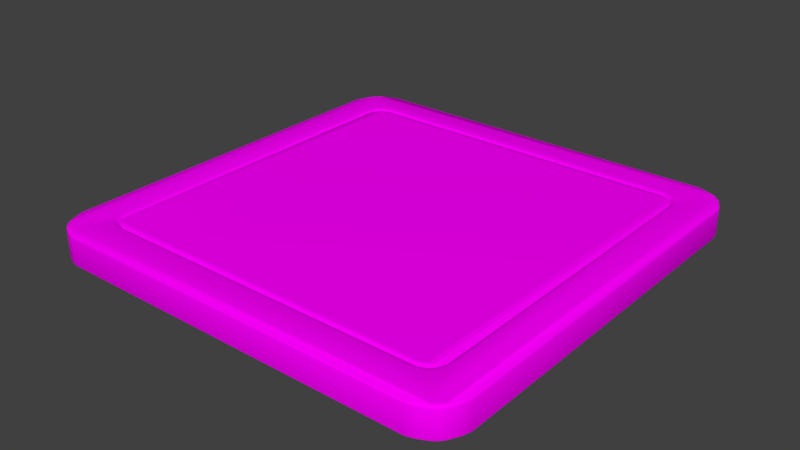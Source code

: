 # Source: chopping_board1.blend  (saved by Blender 2.83.21; exported with 4.5.12 LTS)
import bpy
from mathutils import Matrix  # noqa: F401  (used for matrix-valued properties, if any)

bpy.ops.wm.read_factory_settings(use_empty=True)
scene = bpy.context.scene
scene.name = 'Scene'

# ---- collections
col_collection_1 = bpy.data.collections.new('Collection 1'); scene.collection.children.link(col_collection_1)

# ---- images (referenced by path relative to the original .blend; pixels are not part of the script)
import os
ASSET_DIR = os.environ.get("B2B_ASSET_DIR", "")  # directory of the original .blend (textures are referenced by path, not embedded)
HERE = os.path.dirname(os.path.abspath(__file__))  # packed textures are extracted next to this script under _unpacked/

def load_image(name, relpath, width, height, colorspace="sRGB"):
    """Load a texture the original file referenced (path relative to the .blend, or extracted next to this script)."""
    p = next((c for c in (os.path.join(HERE, relpath), os.path.join(ASSET_DIR, relpath)) if relpath and os.path.exists(c)), "")
    if p:
        img = bpy.data.images.load(p, check_existing=True)
        img.name = name
    else:  # same state as the original file: an image datablock whose file is absent (Cycles renders it pink)
        img = bpy.data.images.new(name, width, height)
        img.source = "FILE"
        img.filepath = "//" + (relpath or name)
    img.colorspace_settings.name = colorspace
    return img
img_chopping_board1_jpg = load_image('chopping_board1.jpg', 'chopping_board1.jpg', 1024, 1024, 'sRGB')

# ---- materials (node trees are filled in below, after node groups)
mat_bamboo = bpy.data.materials.new('bamboo')
mat_bamboo.alpha_threshold = 0.0
mat_bamboo.roughness = 0.5

# ---- material node trees
mat_bamboo.use_nodes = True; mat_bamboo.node_tree.nodes.clear()
_N = mat_bamboo.node_tree.nodes; _L = mat_bamboo.node_tree.links
n0 = _N.new('ShaderNodeOutputMaterial'); n0.name = 'Material Output'; n0.location = (300, 300)
n1 = _N.new('ShaderNodeBsdfDiffuse'); n1.name = 'Diffuse BSDF'; n1.location = (10, 300)
n2 = _N.new('ShaderNodeTexImage'); n2.name = 'Image Texture'; n2.location = (-180, 300)
n2.width = 140
n2.image = img_chopping_board1_jpg
_L.new(n1.outputs[0], n0.inputs[0])
_L.new(n2.outputs[0], n1.inputs[0])
n0.is_active_output = True

# ---- world
world_world = bpy.data.worlds.new('World'); scene.world = world_world
world_world.color = (0.05088, 0.05088, 0.05088)
world_world.use_sun_shadow = False
world_world.sun_shadow_jitter_overblur = 0.0
world_world.cycles.sampling_method = 'MANUAL'

# ---- meshes
me_10330_wooden_cutting_board_v1 = bpy.data.meshes.new('10330_Wooden_Cutting_Board_v1')
me_10330_wooden_cutting_board_v1.from_pydata([(0.1385, -0.1438, 0.02051), (0.1379, -0.143, 0.0209), (0.1438, -0.1385, 0.02051), (0.143, -0.1379, 0.0209), (0.1486, -0.1265, 0.02051), (0.1486, 0.1265, 0.02051), (0.1438, 0.1385, 0.02051), (0.143, 0.1379, 0.0209), (0.1385, 0.1438, 0.02051), (0.1379, 0.143, 0.0209), (0.1265, 0.1486, 0.02051), (-0.1265, 0.1486, 0.02051), (-0.1385, 0.1438, 0.02051), (-0.1379, 0.143, 0.0209), (-0.1438, 0.1385, 0.02051), (-0.143, 0.1379, 0.0209), (-0.1486, 0.1265, 0.02051), (-0.1486, -0.1265, 0.02051), (-0.1438, -0.1385, 0.02051), (-0.143, -0.1379, 0.0209), (-0.1385, -0.1438, 0.02051), (-0.1379, -0.143, 0.0209), (-0.1265, -0.1486, 0.02051), (0.1265, -0.1486, 0.02051), (0.1434, -0.1382, 0.0001175), (0.1382, 0.1434, 0.0001175), (-0.1434, 0.1382, 0.0001175), (-0.1434, -0.1382, 0.0001175), (0.1389, -0.1443, 0.01985), (0.1419, -0.1419, 0.01985), (0.139, -0.1445, 0.01884), (0.1421, -0.1421, 0.01884), (0.1323, -0.1476, 0.01985), (0.1324, -0.1479, 0.01884), (0.1476, -0.1323, 0.01985), (0.1479, -0.1324, 0.01884), (0.1443, -0.1389, 0.01985), (0.1445, -0.139, 0.01884), (0.1492, -0.1266, 0.01985), (0.1495, -0.1267, 0.01884), (0.1492, 0.1266, 0.01985), (0.1495, 0.1267, 0.01884), (0.1443, 0.1389, 0.01985), (0.1419, 0.1419, 0.01985), (0.1445, 0.139, 0.01884), (0.1421, 0.1421, 0.01884), (0.1476, 0.1323, 0.01985), (0.1479, 0.1324, 0.01884), (0.1323, 0.1476, 0.01985), (0.1324, 0.1479, 0.01884), (0.1389, 0.1443, 0.01985), (0.139, 0.1445, 0.01884), (0.1266, 0.1492, 0.01985), (0.1267, 0.1495, 0.01884), (-0.1266, 0.1492, 0.01985), (-0.1267, 0.1495, 0.01884), (-0.1389, 0.1443, 0.01985), (-0.1419, 0.1419, 0.01985), (-0.139, 0.1445, 0.01884), (-0.1421, 0.1421, 0.01884), (-0.1323, 0.1476, 0.01985), (-0.1324, 0.1479, 0.01884), (-0.1476, 0.1323, 0.01985), (-0.1479, 0.1324, 0.01884), (-0.1443, 0.1389, 0.01985), (-0.1445, 0.139, 0.01884), (-0.1492, 0.1266, 0.01985), (-0.1495, 0.1267, 0.01884), (-0.1492, -0.1266, 0.01985), (-0.1495, -0.1267, 0.01884), (-0.1443, -0.1389, 0.01985), (-0.1419, -0.1419, 0.01985), (-0.1445, -0.139, 0.01884), (-0.1421, -0.1421, 0.01884), (-0.1476, -0.1323, 0.01985), (-0.1479, -0.1324, 0.01884), (-0.1323, -0.1476, 0.01985), (-0.1324, -0.1479, 0.01884), (-0.1389, -0.1443, 0.01985), (-0.139, -0.1445, 0.01884), (-0.1266, -0.1492, 0.01985), (-0.1267, -0.1495, 0.01884), (0.1266, -0.1492, 0.01985), (0.1267, -0.1495, 0.01884), (0.1129, -0.1262, 0.02114), (0.1137, -0.1252, 0.02088), (0.1126, -0.1258, 0.02105), (0.1207, -0.1235, 0.02114), (0.12, -0.1227, 0.02088), (0.1203, -0.1231, 0.02105), (0.1231, -0.1203, 0.02105), (0.1227, -0.12, 0.02088), (0.1235, -0.1207, 0.02114), (0.1258, -0.1126, 0.02105), (0.1252, -0.1137, 0.02088), (0.1261, -0.1142, 0.02114), (0.1262, 0.1129, 0.02114), (0.1252, 0.1137, 0.02088), (0.1258, 0.1126, 0.02105), (0.1239, 0.1211, 0.02117), (0.1235, 0.1207, 0.02114), (0.1227, 0.12, 0.02088), (0.1231, 0.1203, 0.02105), (0.1203, 0.1231, 0.02105), (0.12, 0.1227, 0.02088), (0.1207, 0.1235, 0.02114), (0.1211, 0.1239, 0.02117), (0.1129, 0.1262, 0.02114), (0.1126, 0.1258, 0.02105), (0.1137, 0.1252, 0.02088), (0.1145, 0.1266, 0.02117), (-0.1129, 0.1262, 0.02114), (-0.1137, 0.1252, 0.02088), (-0.1126, 0.1258, 0.02105), (-0.1207, 0.1235, 0.02114), (-0.12, 0.1227, 0.02088), (-0.1203, 0.1231, 0.02105), (-0.1231, 0.1203, 0.02105), (-0.1227, 0.12, 0.02088), (-0.1235, 0.1207, 0.02114), (-0.1262, 0.1129, 0.02114), (-0.1258, 0.1126, 0.02105), (-0.1252, 0.1137, 0.02088), (-0.1262, -0.1129, 0.02114), (-0.1252, -0.1137, 0.02088), (-0.1258, -0.1126, 0.02105), (-0.1235, -0.1207, 0.02114), (-0.1227, -0.12, 0.02088), (-0.1231, -0.1203, 0.02105), (-0.1203, -0.1231, 0.02105), (-0.12, -0.1227, 0.02088), (-0.1207, -0.1235, 0.02114), (-0.1129, -0.1262, 0.02114), (-0.1126, -0.1258, 0.02105), (-0.1137, -0.1252, 0.02088), (0.1111, -0.1213, 0.02105), (0.1114, -0.1217, 0.02088), (0.1168, -0.1192, 0.02105), (0.1172, -0.1196, 0.02088), (0.1165, -0.1188, 0.02114), (0.1196, -0.1172, 0.02088), (0.1192, -0.1168, 0.02105), (0.1217, -0.1114, 0.02088), (0.1213, 0.1111, 0.02105), (0.1217, 0.1114, 0.02088), (0.1181, 0.1181, 0.02105), (0.1196, 0.1172, 0.02088), (0.1178, 0.1178, 0.02114), (0.1127, 0.1215, 0.02088), (0.1172, 0.1196, 0.02088), (0.1168, 0.1192, 0.02105), (-0.1111, 0.1213, 0.02105), (-0.1114, 0.1217, 0.02088), (-0.1168, 0.1192, 0.02105), (-0.1172, 0.1196, 0.02088), (-0.1165, 0.1188, 0.02114), (-0.1215, 0.1127, 0.02088), (-0.1196, 0.1172, 0.02088), (-0.1192, 0.1168, 0.02105), (-0.1213, -0.1111, 0.02105), (-0.1217, -0.1114, 0.02088), (-0.1192, -0.1168, 0.02105), (-0.1196, -0.1172, 0.02088), (-0.1188, -0.1165, 0.02114), (-0.1127, -0.1215, 0.02088), (-0.1172, -0.1196, 0.02088), (-0.1168, -0.1192, 0.02105), (0.1139, -0.1232, 0.01991), (0.1128, -0.1239, 0.02002), (0.1186, -0.1211, 0.01991), (0.1189, -0.1215, 0.02002), (0.1215, -0.1189, 0.02002), (0.1211, -0.1186, 0.01991), (0.1239, -0.1128, 0.02002), (0.1235, -0.1125, 0.01991), (0.1235, 0.1125, 0.01991), (0.1239, 0.1128, 0.02002), (0.1211, 0.1186, 0.01991), (0.1215, 0.1189, 0.02002), (0.1139, 0.1232, 0.01991), (0.1189, 0.1215, 0.02002), (0.1186, 0.1211, 0.01991), (0.1128, 0.1239, 0.02002), (-0.1125, 0.1235, 0.01991), (-0.1128, 0.1239, 0.02002), (-0.1186, 0.1211, 0.01991), (-0.1189, 0.1215, 0.02002), (-0.1215, 0.1189, 0.02002), (-0.1211, 0.1186, 0.01991), (-0.1239, 0.1128, 0.02002), (-0.1235, 0.1125, 0.01991), (-0.1235, -0.1125, 0.01991), (-0.1239, -0.1128, 0.02002), (-0.1211, -0.1186, 0.01991), (-0.1215, -0.1189, 0.02002), (-0.1189, -0.1215, 0.02002), (-0.1186, -0.1211, 0.01991), (-0.1128, -0.1239, 0.02002), (-0.1125, -0.1235, 0.01991), (0.1122, -0.123, 0.02002), (0.1182, -0.1207, 0.02002), (0.1207, -0.1182, 0.02002), (0.123, -0.1122, 0.02002), (0.123, 0.1122, 0.02002), (0.1207, 0.1182, 0.02002), (0.1182, 0.1207, 0.02002), (0.1133, 0.1223, 0.02028), (0.1119, 0.1226, 0.02028), (0.1122, 0.123, 0.02002), (-0.1122, 0.123, 0.02002), (-0.1182, 0.1207, 0.02002), (-0.1207, 0.1182, 0.02002), (-0.1223, 0.1133, 0.02028), (-0.1226, 0.1119, 0.02028), (-0.123, 0.1122, 0.02002), (-0.123, -0.1122, 0.02002), (-0.1207, -0.1182, 0.02002), (-0.1182, -0.1207, 0.02002), (-0.1133, -0.1223, 0.02028), (-0.1119, -0.1226, 0.02028), (-0.1122, -0.123, 0.02002), (0.1324, -0.1479, 0.001054), (0.1421, -0.1421, 0.001054), (0.139, -0.1445, 0.001054), (0.1445, -0.139, 0.001054), (0.1479, -0.1324, 0.001054), (0.1495, -0.1267, 0.001054), (0.1495, 0.1267, 0.001054), (0.1479, 0.1324, 0.001054), (0.1421, 0.1421, 0.001054), (0.1445, 0.139, 0.001054), (0.139, 0.1445, 0.001054), (0.1324, 0.1479, 0.001054), (0.1267, 0.1495, 0.001054), (-0.1267, 0.1495, 0.001054), (-0.1324, 0.1479, 0.001054), (-0.1421, 0.1421, 0.001054), (-0.139, 0.1445, 0.001054), (-0.1445, 0.139, 0.001054), (-0.1479, 0.1324, 0.001054), (-0.1495, 0.1267, 0.001054), (-0.1495, -0.1267, 0.001054), (-0.1479, -0.1324, 0.001054), (-0.1421, -0.1421, 0.001054), (-0.1445, -0.139, 0.001054), (-0.139, -0.1445, 0.001054), (-0.1324, -0.1479, 0.001054), (-0.1267, -0.1495, 0.001054), (0.1267, -0.1495, 0.001054), (0.1386, -0.1439, 0.0002342), (0.1418, -0.1418, 0.0004175), (0.1388, -0.1442, 0.0004175), (0.142, -0.142, 0.0006842), (0.139, -0.1444, 0.0006842), (0.1323, -0.1478, 0.0006842), (0.1478, -0.1323, 0.0006842), (0.1444, -0.139, 0.0006842), (0.1442, -0.1388, 0.0004175), (0.1439, -0.1386, 0.0002342), (0.1494, -0.1267, 0.0006842), (0.1491, -0.1266, 0.0004175), (0.1488, -0.1266, 0.0002342), (0.1488, 0.1266, 0.0002342), (0.1491, 0.1266, 0.0004175), (0.1494, 0.1267, 0.0006842), (0.1439, 0.1386, 0.0002342), (0.1418, 0.1418, 0.0004175), (0.1442, 0.1388, 0.0004175), (0.142, 0.142, 0.0006842), (0.1444, 0.139, 0.0006842), (0.1478, 0.1323, 0.0006842), (0.1323, 0.1478, 0.0006842), (0.139, 0.1444, 0.0006842), (0.1388, 0.1442, 0.0004175), (0.1386, 0.1439, 0.0002342), (0.1267, 0.1494, 0.0006842), (0.1266, 0.1491, 0.0004175), (0.1266, 0.1488, 0.0002342), (-0.1266, 0.1488, 0.0002342), (-0.1266, 0.1491, 0.0004175), (-0.1267, 0.1494, 0.0006842), (-0.1386, 0.1439, 0.0002342), (-0.1418, 0.1418, 0.0004175), (-0.1388, 0.1442, 0.0004175), (-0.142, 0.142, 0.0006842), (-0.139, 0.1444, 0.0006842), (-0.1323, 0.1478, 0.0006842), (-0.1478, 0.1323, 0.0006842), (-0.1444, 0.139, 0.0006842), (-0.1442, 0.1388, 0.0004175), (-0.1439, 0.1386, 0.0002342), (-0.1494, 0.1267, 0.0006842), (-0.1491, 0.1266, 0.0004175), (-0.1488, 0.1266, 0.0002342), (-0.1488, -0.1266, 0.0002342), (-0.1491, -0.1266, 0.0004175), (-0.1494, -0.1267, 0.0006842), (-0.1439, -0.1386, 0.0002342), (-0.1418, -0.1418, 0.0004175), (-0.1442, -0.1388, 0.0004175), (-0.142, -0.142, 0.0006842), (-0.1444, -0.139, 0.0006842), (-0.1478, -0.1323, 0.0006842), (-0.1323, -0.1478, 0.0006842), (-0.139, -0.1444, 0.0006842), (-0.1388, -0.1442, 0.0004175), (-0.1386, -0.1439, 0.0002342), (-0.1267, -0.1494, 0.0006842), (-0.1266, -0.1491, 0.0004175), (-0.1266, -0.1488, 0.0002342), (0.1266, -0.1488, 0.0002342), (0.1266, -0.1491, 0.0004175), (0.1267, -0.1494, 0.0006842)], [], [(18, 20, 21, 19), (23, 0, 1, 21, 20, 22), (11, 12, 13, 9, 8, 10), (4, 5, 6, 7, 3, 2), (18, 17, 68, 74, 70), (8, 9, 7, 6), (69, 241, 242, 75), (12, 14, 15, 13), (256, 257, 260, 259, 255), (138, 136, 199, 200), (8, 6, 42, 43, 50), (29, 28, 30, 31), (56, 60, 61, 58), (247, 248, 83, 81), (80, 76, 77, 81), (150, 149, 148, 152, 151), (4, 2, 36, 34, 38), (66, 62, 63, 67), (74, 75, 72, 70), (36, 29, 31, 37), (88, 170, 168, 85), (22, 20, 78, 76, 80), (17, 16, 66, 68), (305, 306, 309, 308), (52, 53, 55, 54), (20, 18, 70, 71, 78), (43, 42, 44, 45), (62, 64, 65, 63), (39, 226, 227, 41), (8, 50, 48, 52, 10), (156, 157, 211, 214, 213, 212), (60, 54, 55, 61), (78, 79, 77, 76), (50, 43, 45, 51), (80, 81, 83, 82), (6, 5, 40, 46, 42), (4, 38, 40, 5), (74, 68, 69, 75), (131, 132, 84, 87, 92, 90, 89, 86, 133, 129, 128, 126), (2, 0, 28, 29, 36), (57, 56, 58, 59), (50, 51, 49, 48), (130, 195, 194, 127), (46, 40, 41, 47), (28, 32, 33, 30), (64, 57, 59, 65), (116, 117, 118, 115), (22, 80, 82, 23), (40, 38, 39, 41), (14, 64, 62, 66, 16), (38, 34, 35, 39), (71, 70, 72, 73), (46, 47, 44, 42), (11, 54, 60, 56, 12), (52, 48, 49, 53), (238, 239, 63, 65), (78, 71, 73, 79), (226, 259, 264, 227), (11, 10, 52, 54), (141, 140, 142, 144, 143), (137, 139, 163, 161, 166, 135), (238, 288, 287, 239), (103, 104, 101, 102), (172, 171, 173, 176, 178, 177, 175, 174), (92, 95, 96, 100, 102, 98, 93, 90), (23, 82, 32, 28, 0), (133, 86, 89, 88, 85, 134, 130, 129), (126, 128, 125, 121, 117, 116, 114, 119, 120, 123), (129, 130, 127, 128), (169, 200, 199, 220, 217, 196, 198, 167), (125, 128, 127, 124, 122, 118, 117, 121), (89, 90, 91, 88), (113, 116, 115, 112, 109, 104, 103, 108), (114, 116, 113, 108, 103, 102, 100, 105, 107, 111), (166, 165, 164, 136, 135), (19, 21, 1, 92, 87, 84, 132, 131, 126, 123, 120, 119, 114, 111, 107, 105, 100, 99, 106, 110, 15), (90, 93, 98, 102, 101, 97, 94, 91), (217, 165, 162, 216), (104, 109, 182, 180), (293, 294, 295, 292), (146, 149, 150, 145, 143, 144), (158, 159, 161, 163, 155, 153), (152, 154, 157, 158, 153, 151), (184, 186, 185, 183, 179, 181, 180, 182), (160, 162, 165, 166, 161, 159), (45, 44, 230, 229), (185, 210, 209, 208, 205, 181, 179, 183), (158, 157, 156, 160, 159), (197, 134, 85, 168), (288, 289, 292, 291, 287), (164, 165, 217, 220, 219, 218), (178, 180, 181, 177), (101, 104, 180, 178), (124, 127, 194, 192), (97, 101, 178, 176), (290, 289, 282, 283, 281), (199, 136, 164, 218, 219, 220), (187, 188, 185, 186), (291, 292, 295, 296), (205, 149, 146, 204), (244, 72, 75, 242), (141, 143, 145, 147, 139, 137), (24, 27, 26, 25), (152, 148, 206, 207, 208, 209), (195, 196, 193, 194), (134, 197, 195, 130), (188, 187, 189, 192, 194, 193, 191, 190), (112, 115, 186, 184), (122, 124, 192, 189), (170, 169, 167, 198, 196, 195, 197, 168), (94, 173, 171, 91), (115, 118, 187, 186), (118, 122, 189, 187), (155, 163, 139, 147), (196, 217, 216, 193), (27, 24, 258, 249, 310, 309, 306, 297), (302, 242, 241, 296), (142, 202, 203, 144), (169, 172, 201, 200), (211, 157, 154, 210), (55, 53, 233, 234), (94, 97, 176, 173), (193, 216, 215, 214, 211, 188, 190, 191), (247, 81, 77, 246), (138, 140, 141, 137, 135, 136), (142, 140, 201, 202), (152, 209, 210, 154), (177, 204, 203, 202, 201, 172, 174, 175), (188, 211, 210, 185), (200, 201, 140, 138), (148, 149, 205, 208, 207, 206), (160, 215, 216, 162), (146, 144, 203, 204), (112, 184, 182, 109), (33, 83, 248, 221), (229, 231, 51, 45), (73, 243, 245, 79), (37, 224, 225, 35), (55, 234, 235, 61), (240, 67, 63, 239), (230, 44, 47, 228), (170, 171, 172, 169), (59, 236, 238, 65), (236, 59, 58, 237), (58, 61, 235, 237), (226, 39, 35, 225), (233, 53, 49, 232), (223, 30, 33, 221), (243, 73, 72, 244), (51, 231, 232, 49), (41, 227, 228, 47), (241, 69, 67, 240), (177, 181, 205, 204), (151, 153, 155, 147, 145, 150), (79, 245, 246, 77), (222, 224, 37, 31), (222, 31, 30, 223), (9, 13, 15, 110, 106, 99, 100, 96, 95, 92, 1, 3, 7), (14, 16, 17, 18, 19, 15), (26, 290, 281, 278, 277, 274, 25), (297, 306, 305, 298, 299), (252, 222, 223, 253), (34, 36, 37, 35), (250, 252, 253, 251), (215, 160, 156, 212, 213, 214), (286, 235, 234, 280), (304, 305, 308, 307, 303), (287, 291, 240, 239), (221, 254, 253, 223), (279, 283, 285, 286, 280), (222, 252, 256, 224), (252, 250, 257, 256), (27, 297, 294, 293, 290, 26), (289, 290, 293, 292), (310, 311, 308, 309), (255, 259, 226, 225), (240, 291, 296, 241), (311, 251, 253, 254, 312), (312, 307, 308, 311), (25, 274, 265, 262, 261, 258, 24), (268, 229, 230, 269), (242, 302, 301, 244), (266, 268, 269, 267), (273, 274, 277, 276), (303, 307, 247, 246), (235, 286, 285, 237), (229, 268, 272, 231), (268, 266, 273, 272), (247, 307, 312, 248), (278, 281, 283, 279), (0, 2, 3, 1), (275, 233, 232, 271), (272, 273, 276, 275, 271), (88, 91, 171, 170), (258, 257, 250, 251, 249), (284, 236, 237, 285), (245, 304, 303, 246), (282, 284, 285, 283), (257, 258, 261, 260), (248, 312, 254, 221), (228, 270, 269, 230), (263, 267, 269, 270, 264), (236, 284, 288, 238), (284, 282, 289, 288), (234, 233, 275, 280), (259, 260, 263, 264), (262, 263, 260, 261), (294, 297, 299, 295), (310, 249, 251, 311), (270, 228, 227, 264), (295, 299, 301, 302, 296), (274, 273, 266, 267, 265), (300, 243, 244, 301), (231, 272, 271, 232), (298, 300, 301, 299), (265, 267, 263, 262), (32, 82, 83, 33), (224, 256, 255, 225), (14, 12, 56, 57, 64), (243, 300, 304, 245), (300, 298, 305, 304), (278, 279, 276, 277), (66, 67, 69, 68), (280, 275, 276, 279)])
me_10330_wooden_cutting_board_v1.polygons.foreach_set('use_smooth', [True] * 224)
_uv = me_10330_wooden_cutting_board_v1.uv_layers.new(name='UVMap')
_uv.uv.foreach_set('vector', [0.4981, 0.5065, 0.5067, 0.4978, 0.5087, 0.5002, 0.5005, 0.5084, 0.9239, 0.4901, 0.9452, 0.4978, 0.9432, 0.5002, 0.5087, 0.5002, 0.5067, 0.4978, 0.528, 0.4901, 0.528, 0.9613, 0.5067, 0.9536, 0.5087, 0.9512, 0.9433, 0.9512, 0.9452, 0.9536, 0.9239, 0.9613, 0.9616, 0.5278, 0.9616, 0.9236, 0.9538, 0.9449, 0.9514, 0.943, 0.9514, 0.5084, 0.9538, 0.5065, 0.49, 0.5054, 0.4901, 0.528, 0.4885, 0.5275, 0.4884, 0.5181, 0.4884, 0.5054, 0.9452, 0.9536, 0.9433, 0.9512, 0.9514, 0.943, 0.9538, 0.9449, 0.4866, 0.5272, 0.4582, 0.5281, 0.4581, 0.5187, 0.4866, 0.5177, 0.5067, 0.9536, 0.4981, 0.9449, 0.5005, 0.943, 0.5087, 0.9512, 0.0264, 0.4746, 0.027, 0.4738, 0.0465, 0.4816, 0.0467, 0.4823, 0.0377, 0.4798, 0.9089, 0.539, 0.9, 0.5357, 0.9016, 0.5332, 0.9109, 0.5368, 0.9463, 0.9616, 0.9619, 0.9461, 0.9635, 0.946, 0.9529, 0.9633, 0.9463, 0.9633, 0.9529, 0.4881, 0.9463, 0.4881, 0.9463, 0.4864, 0.9529, 0.4864, 0.5056, 0.9633, 0.5183, 0.9632, 0.518, 0.9651, 0.5056, 0.9651, 0.5284, 0.4579, 0.9235, 0.4579, 0.9245, 0.4864, 0.5274, 0.4864, 0.5278, 0.4883, 0.5183, 0.4882, 0.518, 0.4863, 0.5274, 0.4864, 0.9084, 0.9118, 0.9089, 0.9124, 0.902, 0.9153, 0.5519, 0.9157, 0.5523, 0.915, 0.9618, 0.528, 0.9619, 0.5053, 0.9635, 0.5054, 0.9635, 0.5181, 0.9634, 0.5275, 0.4885, 0.9239, 0.4884, 0.9334, 0.4866, 0.9337, 0.4866, 0.9242, 0.4884, 0.5181, 0.4866, 0.5177, 0.4866, 0.5054, 0.4884, 0.5054, 0.9635, 0.5054, 0.9636, 0.4988, 0.9652, 0.4988, 0.9653, 0.5054, 0.9143, 0.533, 0.9123, 0.5353, 0.9026, 0.5314, 0.9042, 0.5288, 0.5282, 0.4899, 0.5056, 0.4898, 0.5056, 0.4881, 0.5183, 0.4882, 0.5278, 0.4883, 0.4901, 0.528, 0.4901, 0.9235, 0.4885, 0.9239, 0.4885, 0.5275, 0.0185, 0.0297, 0.0192, 0.0303, 0.0116, 0.0492, 0.0108, 0.0491, 0.9241, 0.9632, 0.9245, 0.965, 0.5274, 0.9651, 0.5278, 0.9632, 0.5056, 0.4898, 0.49, 0.5054, 0.4884, 0.5054, 0.499, 0.4881, 0.5056, 0.4881, 0.9636, 0.9526, 0.9635, 0.946, 0.9653, 0.946, 0.9652, 0.9526, 0.4884, 0.9334, 0.4884, 0.9461, 0.4866, 0.9461, 0.4866, 0.9337, 0.9653, 0.5272, 0.9937, 0.5281, 0.9937, 0.9233, 0.9653, 0.9242, 0.9463, 0.9616, 0.9463, 0.9633, 0.9336, 0.9632, 0.9241, 0.9632, 0.9237, 0.9615, 0.5363, 0.9018, 0.5392, 0.9087, 0.537, 0.9107, 0.5334, 0.9013, 0.5343, 0.9008, 0.5347, 0.9028, 0.5183, 0.9632, 0.5278, 0.9632, 0.5274, 0.9651, 0.518, 0.9651, 0.5056, 0.4881, 0.5056, 0.4864, 0.518, 0.4863, 0.5183, 0.4882, 0.9463, 0.9633, 0.9529, 0.9633, 0.9529, 0.965, 0.9463, 0.9651, 0.5278, 0.4883, 0.5274, 0.4864, 0.9245, 0.4864, 0.9241, 0.4883, 0.9619, 0.9461, 0.9618, 0.9234, 0.9634, 0.9239, 0.9635, 0.9334, 0.9635, 0.946, 0.9618, 0.528, 0.9634, 0.5275, 0.9634, 0.9239, 0.9618, 0.9234, 0.4884, 0.5181, 0.4885, 0.5275, 0.4866, 0.5272, 0.4866, 0.5177, 0.5364, 0.5317, 0.5489, 0.5271, 0.903, 0.5271, 0.9155, 0.5317, 0.9199, 0.5362, 0.9193, 0.5368, 0.9149, 0.5324, 0.9026, 0.5278, 0.5493, 0.5278, 0.537, 0.5324, 0.5326, 0.5368, 0.532, 0.5362, 0.9619, 0.5053, 0.9463, 0.4898, 0.9463, 0.4881, 0.9636, 0.4988, 0.9635, 0.5054, 0.499, 0.9633, 0.5056, 0.9633, 0.5056, 0.9651, 0.499, 0.965, 0.9463, 0.9633, 0.9463, 0.9651, 0.9339, 0.9651, 0.9336, 0.9632, 0.5376, 0.533, 0.5396, 0.5353, 0.5355, 0.5394, 0.5333, 0.5374, 0.9635, 0.9334, 0.9634, 0.9239, 0.9653, 0.9242, 0.9654, 0.9337, 0.9463, 0.4881, 0.9336, 0.4882, 0.9339, 0.4863, 0.9463, 0.4864, 0.4884, 0.9461, 0.4883, 0.9526, 0.4867, 0.9526, 0.4866, 0.9461, 0.537, 0.919, 0.5326, 0.9146, 0.5333, 0.914, 0.5376, 0.9184, 0.5282, 0.4899, 0.5278, 0.4883, 0.9241, 0.4883, 0.9237, 0.4899, 0.9634, 0.9239, 0.9634, 0.5275, 0.9653, 0.5272, 0.9653, 0.9242, 0.49, 0.9461, 0.4884, 0.9461, 0.4884, 0.9334, 0.4885, 0.9239, 0.4901, 0.9235, 0.9634, 0.5275, 0.9635, 0.5181, 0.9653, 0.5177, 0.9653, 0.5272, 0.4883, 0.4988, 0.4884, 0.5054, 0.4866, 0.5054, 0.4867, 0.4988, 0.9635, 0.9334, 0.9654, 0.9337, 0.9653, 0.946, 0.9635, 0.946, 0.5282, 0.9615, 0.5278, 0.9632, 0.5183, 0.9632, 0.5056, 0.9633, 0.5056, 0.9616, 0.9241, 0.9632, 0.9336, 0.9632, 0.9339, 0.9651, 0.9245, 0.965, 0.4581, 0.9459, 0.4581, 0.9327, 0.4866, 0.9337, 0.4866, 0.9461, 0.5056, 0.4881, 0.499, 0.4881, 0.499, 0.4865, 0.5056, 0.4864, 0.047, 0.483, 0.0467, 0.4823, 0.443, 0.4823, 0.4427, 0.483, 0.5282, 0.9615, 0.9237, 0.9615, 0.9241, 0.9632, 0.5278, 0.9632, 0.912, 0.5433, 0.9127, 0.5427, 0.9159, 0.5516, 0.9159, 0.8998, 0.9152, 0.8993, 0.9084, 0.5397, 0.9078, 0.5403, 0.5406, 0.5438, 0.5399, 0.5433, 0.5435, 0.5396, 0.8996, 0.5364, 0.464, 0.0198, 0.4633, 0.0205, 0.452, 0.0153, 0.4517, 0.0146, 0.9149, 0.919, 0.9143, 0.9184, 0.9186, 0.914, 0.9193, 0.9146, 0.9156, 0.5401, 0.9164, 0.5394, 0.9203, 0.549, 0.9203, 0.9024, 0.9164, 0.912, 0.9156, 0.9113, 0.9194, 0.9018, 0.9194, 0.5496, 0.9199, 0.5362, 0.9242, 0.5465, 0.9246, 0.9028, 0.9199, 0.9152, 0.9193, 0.9146, 0.9239, 0.9023, 0.9239, 0.5491, 0.9193, 0.5368, 0.9237, 0.4899, 0.9241, 0.4883, 0.9336, 0.4882, 0.9463, 0.4881, 0.9463, 0.4898, 0.5493, 0.5278, 0.9026, 0.5278, 0.9149, 0.5324, 0.9143, 0.533, 0.9042, 0.5288, 0.5477, 0.5288, 0.5376, 0.533, 0.537, 0.5324, 0.532, 0.5362, 0.5326, 0.5368, 0.528, 0.5491, 0.528, 0.9023, 0.5326, 0.9146, 0.537, 0.919, 0.5364, 0.9197, 0.532, 0.9153, 0.5273, 0.9028, 0.5273, 0.5486, 0.537, 0.5324, 0.5376, 0.533, 0.5333, 0.5374, 0.5326, 0.5368, 0.9116, 0.536, 0.9109, 0.5368, 0.9016, 0.5332, 0.5503, 0.5332, 0.541, 0.5368, 0.5403, 0.536, 0.5498, 0.5323, 0.9042, 0.5328, 0.528, 0.5491, 0.5326, 0.5368, 0.5333, 0.5374, 0.529, 0.5475, 0.529, 0.904, 0.5333, 0.914, 0.5326, 0.9146, 0.528, 0.9023, 0.9149, 0.5324, 0.9193, 0.5368, 0.9186, 0.5374, 0.9143, 0.533, 0.5493, 0.9237, 0.537, 0.919, 0.5376, 0.9184, 0.5477, 0.9226, 0.9042, 0.9226, 0.9143, 0.9184, 0.9149, 0.919, 0.9026, 0.9236, 0.5364, 0.9197, 0.537, 0.919, 0.5493, 0.9237, 0.9026, 0.9236, 0.9149, 0.919, 0.9193, 0.9146, 0.9199, 0.9152, 0.9155, 0.9197, 0.903, 0.9243, 0.5489, 0.9243, 0.5435, 0.5396, 0.543, 0.539, 0.5499, 0.5361, 0.9, 0.5357, 0.8996, 0.5364, 0.5005, 0.5084, 0.5087, 0.5002, 0.9432, 0.5002, 0.9199, 0.5362, 0.9155, 0.5317, 0.903, 0.5271, 0.5489, 0.5271, 0.5364, 0.5317, 0.532, 0.5362, 0.5273, 0.5486, 0.5273, 0.9028, 0.532, 0.9153, 0.5364, 0.9197, 0.5489, 0.9243, 0.903, 0.9243, 0.9155, 0.9197, 0.9199, 0.9152, 0.9207, 0.9159, 0.9162, 0.9204, 0.9056, 0.9247, 0.5005, 0.943, 0.9193, 0.5368, 0.9239, 0.5491, 0.9239, 0.9023, 0.9193, 0.9146, 0.9186, 0.914, 0.9229, 0.9039, 0.9229, 0.5475, 0.9186, 0.5374, 0.541, 0.5368, 0.543, 0.539, 0.5392, 0.5427, 0.537, 0.5408, 0.9143, 0.9184, 0.9042, 0.9226, 0.9026, 0.9201, 0.9123, 0.9161, 0.4432, 0.0143, 0.0465, 0.0143, 0.0465, 0.0135, 0.4432, 0.0135, 0.9127, 0.9087, 0.9089, 0.9124, 0.9084, 0.9118, 0.9104, 0.9101, 0.9152, 0.8993, 0.9159, 0.8998, 0.5399, 0.9081, 0.5367, 0.5521, 0.5399, 0.5433, 0.5406, 0.5438, 0.5441, 0.9111, 0.5435, 0.9118, 0.5519, 0.9157, 0.543, 0.9124, 0.5392, 0.9087, 0.5399, 0.9081, 0.5435, 0.9118, 0.5523, 0.915, 0.5493, 0.9201, 0.5396, 0.9162, 0.5403, 0.9154, 0.5498, 0.9192, 0.9042, 0.9187, 0.9116, 0.9154, 0.9123, 0.9161, 0.9026, 0.9201, 0.536, 0.5516, 0.5392, 0.5427, 0.543, 0.539, 0.5435, 0.5396, 0.5399, 0.5433, 0.5367, 0.5521, 0.9652, 0.9526, 0.9653, 0.946, 0.9938, 0.9459, 0.9939, 0.9525, 0.5403, 0.9154, 0.541, 0.9146, 0.5503, 0.9182, 0.9015, 0.9182, 0.9109, 0.9146, 0.9116, 0.9154, 0.9042, 0.9187, 0.5498, 0.9192, 0.5399, 0.9081, 0.5392, 0.9087, 0.5363, 0.9018, 0.536, 0.5516, 0.5367, 0.5521, 0.5493, 0.5313, 0.5477, 0.5288, 0.9042, 0.5288, 0.9026, 0.5314, 0.4633, 0.0205, 0.4626, 0.0212, 0.4432, 0.0135, 0.443, 0.0128, 0.452, 0.0153, 0.5499, 0.5361, 0.543, 0.539, 0.541, 0.5368, 0.5503, 0.5332, 0.5509, 0.5341, 0.5488, 0.5345, 0.9164, 0.912, 0.9123, 0.9161, 0.9116, 0.9154, 0.9156, 0.9113, 0.9186, 0.914, 0.9143, 0.9184, 0.9123, 0.9161, 0.9164, 0.912, 0.529, 0.5475, 0.5333, 0.5374, 0.5355, 0.5394, 0.5316, 0.549, 0.9229, 0.9039, 0.9186, 0.914, 0.9164, 0.912, 0.9203, 0.9024, 0.4621, 0.0219, 0.4626, 0.0212, 0.4674, 0.025, 0.4711, 0.0297, 0.4705, 0.0303, 0.9016, 0.5332, 0.9, 0.5357, 0.5499, 0.5361, 0.5488, 0.5345, 0.5509, 0.5341, 0.5503, 0.5332, 0.5355, 0.912, 0.5363, 0.9114, 0.5403, 0.9154, 0.5396, 0.9162, 0.443, 0.0128, 0.4432, 0.0135, 0.0465, 0.0135, 0.0467, 0.0128, 0.9109, 0.9146, 0.9089, 0.9124, 0.9127, 0.9087, 0.9148, 0.9106, 0.4581, 0.5055, 0.4866, 0.5054, 0.4866, 0.5177, 0.4581, 0.5187, 0.912, 0.5433, 0.9152, 0.8993, 0.9104, 0.9101, 0.9098, 0.9095, 0.9078, 0.5403, 0.9084, 0.5397, 0.0282, 0.4723, 0.0282, 0.0228, 0.4615, 0.0228, 0.4696, 0.4642, 0.5519, 0.9157, 0.902, 0.9153, 0.9031, 0.9169, 0.901, 0.9173, 0.9015, 0.9182, 0.5503, 0.9182, 0.5396, 0.5353, 0.5403, 0.536, 0.5363, 0.5401, 0.5355, 0.5394, 0.5477, 0.5288, 0.5493, 0.5313, 0.5396, 0.5353, 0.5376, 0.533, 0.5363, 0.9114, 0.5355, 0.912, 0.5316, 0.9024, 0.5316, 0.549, 0.5355, 0.5394, 0.5363, 0.5401, 0.5325, 0.5496, 0.5325, 0.9019, 0.5477, 0.9226, 0.5376, 0.9184, 0.5396, 0.9162, 0.5493, 0.9201, 0.529, 0.904, 0.529, 0.5475, 0.5316, 0.549, 0.5316, 0.9024, 0.9123, 0.5353, 0.9116, 0.536, 0.9042, 0.5328, 0.5498, 0.5323, 0.5403, 0.536, 0.5396, 0.5353, 0.5493, 0.5313, 0.9026, 0.5314, 0.9229, 0.5475, 0.9203, 0.549, 0.9164, 0.5394, 0.9186, 0.5374, 0.5376, 0.9184, 0.5333, 0.914, 0.5355, 0.912, 0.5396, 0.9162, 0.5333, 0.914, 0.529, 0.904, 0.5316, 0.9024, 0.5355, 0.912, 0.5441, 0.9111, 0.5406, 0.5438, 0.9078, 0.5403, 0.9098, 0.9095, 0.5403, 0.536, 0.541, 0.5368, 0.537, 0.5408, 0.5363, 0.5401, 0.0282, 0.0228, 0.0282, 0.4723, 0.0276, 0.4731, 0.0192, 0.4648, 0.0116, 0.4459, 0.0116, 0.0492, 0.0192, 0.0303, 0.0276, 0.0219, 0.0377, 0.0153, 0.038, 0.0146, 0.047, 0.012, 0.0467, 0.0128, 0.9159, 0.5516, 0.9185, 0.5501, 0.9185, 0.9013, 0.9159, 0.8998, 0.9116, 0.536, 0.9156, 0.5401, 0.9149, 0.5408, 0.9109, 0.5368, 0.537, 0.9107, 0.5392, 0.9087, 0.543, 0.9124, 0.541, 0.9146, 0.5274, 0.9651, 0.9245, 0.965, 0.9235, 0.9935, 0.5284, 0.9935, 0.9229, 0.5475, 0.9229, 0.9039, 0.9203, 0.9024, 0.9203, 0.549, 0.5363, 0.5401, 0.537, 0.5408, 0.5334, 0.5501, 0.5334, 0.9013, 0.537, 0.9107, 0.5363, 0.9114, 0.5325, 0.9019, 0.5325, 0.5496, 0.5284, 0.4579, 0.5274, 0.4864, 0.518, 0.4863, 0.5189, 0.4579, 0.9089, 0.539, 0.9127, 0.5427, 0.912, 0.5433, 0.9084, 0.5397, 0.8996, 0.5364, 0.9, 0.5357, 0.9159, 0.5516, 0.9127, 0.5427, 0.9149, 0.5408, 0.9185, 0.5501, 0.5519, 0.9157, 0.5503, 0.9182, 0.541, 0.9146, 0.543, 0.9124, 0.9156, 0.9113, 0.9148, 0.9106, 0.9185, 0.9013, 0.9185, 0.5501, 0.9149, 0.5408, 0.9156, 0.5401, 0.9194, 0.5496, 0.9194, 0.9018, 0.5363, 0.9114, 0.537, 0.9107, 0.541, 0.9146, 0.5403, 0.9154, 0.9109, 0.5368, 0.9149, 0.5408, 0.9127, 0.5427, 0.9089, 0.539, 0.902, 0.9153, 0.9089, 0.9124, 0.9109, 0.9146, 0.9015, 0.9182, 0.901, 0.9173, 0.9031, 0.9169, 0.536, 0.5516, 0.5334, 0.5501, 0.537, 0.5408, 0.5392, 0.5427, 0.9127, 0.9087, 0.9159, 0.8998, 0.9185, 0.9013, 0.9148, 0.9106, 0.5477, 0.9226, 0.5493, 0.9201, 0.9026, 0.9201, 0.9042, 0.9226, 0.9339, 0.4863, 0.9245, 0.4864, 0.9235, 0.4579, 0.933, 0.4579, 0.9527, 0.9936, 0.9461, 0.9936, 0.9463, 0.9651, 0.9529, 0.965, 0.499, 0.4865, 0.4992, 0.4578, 0.5058, 0.4578, 0.5056, 0.4864, 0.9653, 0.5054, 0.9938, 0.5055, 0.9938, 0.5187, 0.9653, 0.5177, 0.5274, 0.9651, 0.5284, 0.9935, 0.5189, 0.9935, 0.518, 0.9651, 0.4582, 0.9233, 0.4866, 0.9242, 0.4866, 0.9337, 0.4581, 0.9327, 0.9938, 0.9459, 0.9653, 0.946, 0.9654, 0.9337, 0.9938, 0.9327, 0.9123, 0.5353, 0.9164, 0.5394, 0.9156, 0.5401, 0.9116, 0.536, 0.4867, 0.9526, 0.458, 0.9525, 0.4581, 0.9459, 0.4866, 0.9461, 0.4992, 0.9936, 0.499, 0.965, 0.5056, 0.9651, 0.5058, 0.9936, 0.5056, 0.9651, 0.518, 0.9651, 0.5189, 0.9935, 0.5058, 0.9936, 0.9937, 0.5281, 0.9653, 0.5272, 0.9653, 0.5177, 0.9938, 0.5187, 0.9235, 0.9935, 0.9245, 0.965, 0.9339, 0.9651, 0.933, 0.9935, 0.9461, 0.4578, 0.9463, 0.4864, 0.9339, 0.4863, 0.933, 0.4579, 0.458, 0.4989, 0.4867, 0.4988, 0.4866, 0.5054, 0.4581, 0.5055, 0.9463, 0.9651, 0.9461, 0.9936, 0.933, 0.9935, 0.9339, 0.9651, 0.9653, 0.9242, 0.9937, 0.9233, 0.9938, 0.9327, 0.9654, 0.9337, 0.4582, 0.5281, 0.4866, 0.5272, 0.4866, 0.9242, 0.4582, 0.9233, 0.9156, 0.9113, 0.9116, 0.9154, 0.9109, 0.9146, 0.9148, 0.9106, 0.5523, 0.915, 0.5435, 0.9118, 0.5441, 0.9111, 0.9098, 0.9095, 0.9104, 0.9101, 0.9084, 0.9118, 0.5056, 0.4864, 0.5058, 0.4578, 0.5189, 0.4579, 0.518, 0.4863, 0.9939, 0.4989, 0.9938, 0.5055, 0.9653, 0.5054, 0.9652, 0.4988, 0.9527, 0.4578, 0.9529, 0.4864, 0.9463, 0.4864, 0.9461, 0.4578, 0.9433, 0.9512, 0.5087, 0.9512, 0.5005, 0.943, 0.9056, 0.9247, 0.9162, 0.9204, 0.9207, 0.9159, 0.9199, 0.9152, 0.9246, 0.9028, 0.9242, 0.5465, 0.9199, 0.5362, 0.9432, 0.5002, 0.9514, 0.5084, 0.9514, 0.943, 0.4981, 0.9449, 0.4903, 0.9236, 0.4903, 0.5278, 0.4981, 0.5065, 0.5005, 0.5084, 0.5005, 0.943, 0.4615, 0.0228, 0.4621, 0.0219, 0.4705, 0.0303, 0.4781, 0.0492, 0.4781, 0.4459, 0.4704, 0.4648, 0.4696, 0.4642, 0.0276, 0.0219, 0.0192, 0.0303, 0.0185, 0.0297, 0.0223, 0.025, 0.027, 0.0212, 0.0214, 0.4709, 0.0196, 0.4728, 0.017, 0.4666, 0.0178, 0.466, 0.9635, 0.5181, 0.9635, 0.5054, 0.9653, 0.5054, 0.9653, 0.5177, 0.0223, 0.4701, 0.0214, 0.4709, 0.0178, 0.466, 0.0185, 0.4653, 0.5334, 0.5501, 0.536, 0.5516, 0.5363, 0.9018, 0.5347, 0.9028, 0.5343, 0.9008, 0.5334, 0.9013, 0.4771, 0.0404, 0.4778, 0.0407, 0.4803, 0.0497, 0.4796, 0.0494, 0.0178, 0.0291, 0.0185, 0.0297, 0.0108, 0.0491, 0.0101, 0.0494, 0.0126, 0.0404, 0.452, 0.0153, 0.443, 0.0128, 0.4427, 0.012, 0.4517, 0.0146, 0.0119, 0.4544, 0.0126, 0.4547, 0.0178, 0.466, 0.017, 0.4666, 0.4789, 0.0492, 0.4711, 0.0297, 0.4719, 0.0291, 0.4771, 0.0404, 0.4796, 0.0494, 0.0196, 0.4728, 0.0214, 0.4709, 0.0264, 0.4746, 0.0257, 0.4753, 0.0214, 0.4709, 0.0223, 0.4701, 0.027, 0.4738, 0.0264, 0.4746, 0.0282, 0.0228, 0.0276, 0.0219, 0.0465, 0.0143, 0.4432, 0.0143, 0.4621, 0.0219, 0.4615, 0.0228, 0.4626, 0.0212, 0.4621, 0.0219, 0.4432, 0.0143, 0.4432, 0.0135, 0.0116, 0.4459, 0.0108, 0.4459, 0.0108, 0.0491, 0.0116, 0.0492, 0.0377, 0.4798, 0.0467, 0.4823, 0.047, 0.483, 0.038, 0.4804, 0.4427, 0.012, 0.443, 0.0128, 0.0467, 0.0128, 0.047, 0.012, 0.0108, 0.4459, 0.0185, 0.4653, 0.0178, 0.466, 0.0126, 0.4547, 0.0101, 0.4457, 0.0101, 0.4457, 0.0101, 0.0494, 0.0108, 0.0491, 0.0108, 0.4459, 0.4696, 0.4642, 0.4704, 0.4648, 0.4621, 0.4732, 0.4432, 0.4808, 0.0465, 0.4807, 0.0276, 0.4731, 0.0282, 0.4723, 0.4682, 0.4709, 0.4701, 0.4728, 0.4639, 0.4753, 0.4633, 0.4746, 0.038, 0.0146, 0.0377, 0.0153, 0.0264, 0.0205, 0.0257, 0.0197, 0.4674, 0.4701, 0.4682, 0.4709, 0.4633, 0.4746, 0.4626, 0.4738, 0.4711, 0.4653, 0.4704, 0.4648, 0.4781, 0.4459, 0.4789, 0.4459, 0.0126, 0.0404, 0.0101, 0.0494, 0.0094, 0.0497, 0.0119, 0.0407, 0.4778, 0.0407, 0.4771, 0.0404, 0.4719, 0.0291, 0.4726, 0.0284, 0.4701, 0.4728, 0.4682, 0.4709, 0.4719, 0.466, 0.4726, 0.4667, 0.4682, 0.4709, 0.4674, 0.4701, 0.4711, 0.4653, 0.4719, 0.466, 0.0094, 0.0497, 0.0101, 0.0494, 0.0101, 0.4457, 0.0093, 0.4454, 0.4781, 0.0492, 0.4705, 0.0303, 0.4711, 0.0297, 0.4789, 0.0492, 0.9452, 0.4978, 0.9538, 0.5065, 0.9514, 0.5084, 0.9432, 0.5002, 0.4796, 0.4457, 0.4803, 0.4454, 0.4778, 0.4544, 0.4771, 0.4547, 0.4719, 0.466, 0.4711, 0.4653, 0.4789, 0.4459, 0.4796, 0.4457, 0.4771, 0.4547, 0.9143, 0.533, 0.9186, 0.5374, 0.9164, 0.5394, 0.9123, 0.5353, 0.0276, 0.4731, 0.027, 0.4738, 0.0223, 0.4701, 0.0185, 0.4653, 0.0192, 0.4648, 0.4682, 0.0241, 0.4701, 0.0223, 0.4726, 0.0284, 0.4719, 0.0291, 0.0171, 0.0284, 0.0178, 0.0291, 0.0126, 0.0404, 0.0119, 0.0407, 0.4674, 0.025, 0.4682, 0.0241, 0.4719, 0.0291, 0.4711, 0.0297, 0.027, 0.4738, 0.0276, 0.4731, 0.0465, 0.4807, 0.0465, 0.4816, 0.0093, 0.4454, 0.0101, 0.4457, 0.0126, 0.4547, 0.0119, 0.4544, 0.4517, 0.4805, 0.452, 0.4798, 0.4633, 0.4746, 0.4639, 0.4753, 0.4432, 0.4816, 0.4626, 0.4738, 0.4633, 0.4746, 0.452, 0.4798, 0.443, 0.4823, 0.4701, 0.0223, 0.4682, 0.0241, 0.4633, 0.0205, 0.464, 0.0198, 0.4682, 0.0241, 0.4674, 0.025, 0.4626, 0.0212, 0.4633, 0.0205, 0.4803, 0.0497, 0.4803, 0.4454, 0.4796, 0.4457, 0.4796, 0.0494, 0.0467, 0.4823, 0.0465, 0.4816, 0.4432, 0.4816, 0.443, 0.4823, 0.4432, 0.4808, 0.4432, 0.4816, 0.0465, 0.4816, 0.0465, 0.4807, 0.0465, 0.0143, 0.0276, 0.0219, 0.027, 0.0212, 0.0465, 0.0135, 0.0116, 0.4459, 0.0192, 0.4648, 0.0185, 0.4653, 0.0108, 0.4459, 0.452, 0.4798, 0.4517, 0.4805, 0.4427, 0.483, 0.443, 0.4823, 0.0465, 0.0135, 0.027, 0.0212, 0.0264, 0.0205, 0.0377, 0.0153, 0.0467, 0.0128, 0.4704, 0.4648, 0.4711, 0.4653, 0.4674, 0.4701, 0.4626, 0.4738, 0.4621, 0.4732, 0.0215, 0.0241, 0.0196, 0.0223, 0.0257, 0.0197, 0.0264, 0.0205, 0.4726, 0.4667, 0.4719, 0.466, 0.4771, 0.4547, 0.4778, 0.4544, 0.0223, 0.025, 0.0215, 0.0241, 0.0264, 0.0205, 0.027, 0.0212, 0.4621, 0.4732, 0.4626, 0.4738, 0.4432, 0.4816, 0.4432, 0.4808, 0.9336, 0.4882, 0.9241, 0.4883, 0.9245, 0.4864, 0.9339, 0.4863, 0.0257, 0.4753, 0.0264, 0.4746, 0.0377, 0.4798, 0.038, 0.4804, 0.49, 0.9461, 0.5056, 0.9616, 0.5056, 0.9633, 0.4883, 0.9526, 0.4884, 0.9461, 0.0196, 0.0223, 0.0215, 0.0241, 0.0178, 0.0291, 0.0171, 0.0284, 0.0215, 0.0241, 0.0223, 0.025, 0.0185, 0.0297, 0.0178, 0.0291, 0.4781, 0.0492, 0.4789, 0.0492, 0.4789, 0.4459, 0.4781, 0.4459, 0.4885, 0.9239, 0.4866, 0.9242, 0.4866, 0.5272, 0.4885, 0.5275, 0.4796, 0.0494, 0.4796, 0.4457, 0.4789, 0.4459, 0.4789, 0.0492])
me_10330_wooden_cutting_board_v1.materials.append(mat_bamboo)
me_10330_wooden_cutting_board_v1.use_remesh_preserve_volume = False
me_10330_wooden_cutting_board_v1.use_remesh_preserve_attributes = False
me_10330_wooden_cutting_board_v1.use_mirror_vertex_groups = False
me_10330_wooden_cutting_board_v1.update()
me_10330_wooden_cutting_board_v1.normals_split_custom_set([tuple(v) for v in zip(*[iter([-0.3691, -0.2565, 0.8933, -0.2565, -0.3692, 0.8932, -0.07626, -0.1011, 0.9919, -0.102, -0.07537, 0.9919, 0.06567, -0.4179, 0.9061, 0.2562, -0.3693, 0.8933, 0.07489, -0.09927, 0.9922, -0.07626, -0.1011, 0.9919, -0.2565, -0.3692, 0.8932, -0.06567, -0.4179, 0.9061, -0.06567, 0.4179, 0.9061, -0.2561, 0.3693, 0.8933, -0.07079, 0.1017, 0.9923, 0.07709, 0.1016, 0.9918, 0.2564, 0.3693, 0.8933, 0.06567, 0.4179, 0.9061, 0.4179, -0.06568, 0.9061, 0.4179, 0.06567, 0.9061, 0.3692, 0.2565, 0.8932, 0.1028, 0.07587, 0.9918, 0.1029, -0.07211, 0.9921, 0.3693, -0.2565, 0.8932, -0.3691, -0.2565, 0.8933, -0.4179, -0.06567, 0.9061, -0.8442, -0.1275, 0.5207, -0.7706, -0.3035, 0.5605, -0.6952, -0.4586, 0.5535, 0.2564, 0.3693, 0.8933, 0.07709, 0.1016, 0.9918, 0.1028, 0.07587, 0.9918, 0.3692, 0.2565, 0.8932, -0.9809, -0.1357, 0.1393, -0.9796, -0.1354, -0.1486, -0.9219, -0.3587, -0.1463, -0.9228, -0.3593, 0.1394, -0.2561, 0.3693, 0.8933, -0.3692, 0.2565, 0.8932, -0.1001, 0.07377, 0.9922, -0.07079, 0.1017, 0.9923, 0.7008, -0.4544, -0.55, 0.4189, -0.2659, -0.8682, 0.5212, -0.08377, -0.8493, 0.8231, -0.1142, -0.5563, 0.7202, -0.2829, -0.6335, 0.2115, -0.3568, 0.9099, 0.08283, -0.3812, 0.9208, 0.05469, -0.4139, 0.9087, 0.1586, -0.3208, 0.9338, 0.2564, 0.3693, 0.8933, 0.3692, 0.2565, 0.8932, 0.6952, 0.4586, 0.5535, 0.5969, 0.5969, 0.5362, 0.4586, 0.6952, 0.5535, 0.5966, -0.5971, 0.5362, 0.4586, -0.6952, 0.5535, 0.5391, -0.8305, 0.1402, 0.7, -0.7001, 0.141, -0.4586, 0.6952, 0.5535, -0.3035, 0.7704, 0.5607, -0.3593, 0.9228, 0.1394, -0.5392, 0.8304, 0.1402, -0.1354, -0.9796, -0.1486, 0.1354, -0.9796, -0.1486, 0.1357, -0.9809, 0.1393, -0.1357, -0.9809, 0.1393, -0.1275, -0.8442, 0.5207, -0.3034, -0.7705, 0.5607, -0.3593, -0.9227, 0.1395, -0.1357, -0.9809, 0.1393, 0.05506, 0.09429, 0.994, 0.2057, 0.2971, 0.9324, 0.04573, 0.3483, 0.9363, -0.08445, 0.3814, 0.9206, -0.03398, 0.1251, 0.9916, 0.4179, -0.06568, 0.9061, 0.3693, -0.2565, 0.8932, 0.6954, -0.4583, 0.5535, 0.7703, -0.3034, 0.5609, 0.8441, -0.1275, 0.5208, -0.8442, 0.1275, 0.5207, -0.7704, 0.3035, 0.5607, -0.9228, 0.3593, 0.1394, -0.9809, 0.1357, 0.1393, -0.7706, -0.3035, 0.5605, -0.9228, -0.3593, 0.1394, -0.8303, -0.5393, 0.1403, -0.6952, -0.4586, 0.5535, 0.6954, -0.4583, 0.5535, 0.5966, -0.5971, 0.5362, 0.7, -0.7001, 0.141, 0.8303, -0.5393, 0.1403, -0.1784, 0.3233, 0.9293, -0.1837, 0.3085, 0.9333, -0.04262, 0.3784, 0.9247, -0.05793, 0.3975, 0.9158, -0.06567, -0.4179, 0.9061, -0.2565, -0.3692, 0.8932, -0.4586, -0.6952, 0.5535, -0.3034, -0.7705, 0.5607, -0.1275, -0.8442, 0.5207, -0.4179, -0.06567, 0.9061, -0.4179, 0.06567, 0.9061, -0.8442, 0.1275, 0.5207, -0.8442, -0.1275, 0.5207, -0.2653, -0.4191, -0.8683, -0.1056, -0.1816, -0.9777, -0.04663, -0.2407, -0.9695, -0.08308, -0.5214, -0.8493, 0.1274, 0.8443, 0.5205, 0.1357, 0.9809, 0.1393, -0.1357, 0.9809, 0.1393, -0.1275, 0.8442, 0.5207, -0.2565, -0.3692, 0.8932, -0.3691, -0.2565, 0.8933, -0.6952, -0.4586, 0.5535, -0.5969, -0.5969, 0.5362, -0.4586, -0.6952, 0.5535, 0.5969, 0.5969, 0.5362, 0.6952, 0.4586, 0.5535, 0.8303, 0.5393, 0.1403, 0.7002, 0.6999, 0.1411, -0.7704, 0.3035, 0.5607, -0.6953, 0.4588, 0.5532, -0.8303, 0.5393, 0.1403, -0.9228, 0.3593, 0.1394, 0.9809, -0.1357, 0.1393, 0.9796, -0.1354, -0.1486, 0.9796, 0.1354, -0.1486, 0.9809, 0.1358, 0.1391, 0.2564, 0.3693, 0.8933, 0.4586, 0.6952, 0.5535, 0.3035, 0.7704, 0.5607, 0.1274, 0.8443, 0.5205, 0.06567, 0.4179, 0.9061, -0.348, 0.04505, 0.9364, -0.3047, 0.2199, 0.9267, -0.2968, 0.1626, 0.941, -0.3787, 0.06341, 0.9233, -0.5063, 0.09875, 0.8567, -0.5065, 0.09833, 0.8566, -0.3035, 0.7704, 0.5607, -0.1275, 0.8442, 0.5207, -0.1357, 0.9809, 0.1393, -0.3593, 0.9228, 0.1394, -0.4586, -0.6952, 0.5535, -0.5393, -0.8303, 0.1403, -0.3593, -0.9227, 0.1395, -0.3034, -0.7705, 0.5607, 0.4586, 0.6952, 0.5535, 0.5969, 0.5969, 0.5362, 0.7002, 0.6999, 0.1411, 0.5393, 0.8303, 0.1403, -0.1275, -0.8442, 0.5207, -0.1357, -0.9809, 0.1393, 0.1357, -0.9809, 0.1393, 0.1275, -0.8442, 0.5207, 0.3692, 0.2565, 0.8932, 0.4179, 0.06567, 0.9061, 0.8442, 0.1275, 0.5207, 0.7706, 0.3035, 0.5605, 0.6952, 0.4586, 0.5535, 0.4179, -0.06568, 0.9061, 0.8441, -0.1275, 0.5208, 0.8442, 0.1275, 0.5207, 0.4179, 0.06567, 0.9061, -0.7706, -0.3035, 0.5605, -0.8442, -0.1275, 0.5207, -0.9809, -0.1357, 0.1393, -0.9228, -0.3593, 0.1394, -0.003149, 0.09501, 0.9955, -0.002874, 0.09499, 0.9955, -0.002943, 0.09464, 0.9955, -0.00269, 0.09493, 0.9955, -0.04413, 0.04786, 0.9979, -0.1833, 0.1045, 0.9775, -0.06257, 0.2236, 0.9727, 0.0004486, 0.2412, 0.9705, 0.0002667, 0.241, 0.9705, 0.0632, 0.2227, 0.9728, 0.1706, 0.1038, 0.9799, 0.03934, 0.05226, 0.9979, 0.3693, -0.2565, 0.8932, 0.2562, -0.3693, 0.8933, 0.4586, -0.6952, 0.5535, 0.5966, -0.5971, 0.5362, 0.6954, -0.4583, 0.5535, -0.5966, 0.5971, 0.5362, -0.4586, 0.6952, 0.5535, -0.5392, 0.8304, 0.1402, -0.6999, 0.7002, 0.1411, 0.4586, 0.6952, 0.5535, 0.5393, 0.8303, 0.1403, 0.3596, 0.9226, 0.1396, 0.3035, 0.7704, 0.5607, 0.1789, 0.3229, 0.9294, 0.1845, 0.3072, 0.9336, 0.3185, 0.1839, 0.9299, 0.3233, 0.1784, 0.9293, 0.7706, 0.3035, 0.5605, 0.8442, 0.1275, 0.5207, 0.9809, 0.1358, 0.1391, 0.9228, 0.3593, 0.1394, 0.4586, -0.6952, 0.5535, 0.3035, -0.7704, 0.5607, 0.3593, -0.9228, 0.1394, 0.5391, -0.8305, 0.1402, -0.6953, 0.4588, 0.5532, -0.5966, 0.5971, 0.5362, -0.6999, 0.7002, 0.1411, -0.8303, 0.5393, 0.1403, 0.1038, -0.1709, 0.9798, 0.2236, -0.06355, 0.9726, 0.3236, -0.1788, 0.9291, 0.1786, -0.3235, 0.9292, -0.06567, -0.4179, 0.9061, -0.1275, -0.8442, 0.5207, 0.1275, -0.8442, 0.5207, 0.06567, -0.4179, 0.9061, 0.8442, 0.1275, 0.5207, 0.8441, -0.1275, 0.5208, 0.9809, -0.1357, 0.1393, 0.9809, 0.1358, 0.1391, -0.3692, 0.2565, 0.8932, -0.6953, 0.4588, 0.5532, -0.7704, 0.3035, 0.5607, -0.8442, 0.1275, 0.5207, -0.4179, 0.06567, 0.9061, 0.8441, -0.1275, 0.5208, 0.7703, -0.3034, 0.5609, 0.9228, -0.3593, 0.1394, 0.9809, -0.1357, 0.1393, -0.5969, -0.5969, 0.5362, -0.6952, -0.4586, 0.5535, -0.8303, -0.5393, 0.1403, -0.7002, -0.6999, 0.1411, 0.7706, 0.3035, 0.5605, 0.9228, 0.3593, 0.1394, 0.8303, 0.5393, 0.1403, 0.6952, 0.4586, 0.5535, -0.06567, 0.4179, 0.9061, -0.1275, 0.8442, 0.5207, -0.3035, 0.7704, 0.5607, -0.4586, 0.6952, 0.5535, -0.2561, 0.3693, 0.8933, 0.1274, 0.8443, 0.5205, 0.3035, 0.7704, 0.5607, 0.3596, 0.9226, 0.1396, 0.1357, 0.9809, 0.1393, -0.8299, 0.5388, -0.1444, -0.9219, 0.3588, -0.1462, -0.9228, 0.3593, 0.1394, -0.8303, 0.5393, 0.1403, -0.4586, -0.6952, 0.5535, -0.5969, -0.5969, 0.5362, -0.7002, -0.6999, 0.1411, -0.5393, -0.8303, 0.1403, 0.9796, -0.1354, -0.1486, 0.8231, -0.1142, -0.5563, 0.8228, 0.1142, -0.5567, 0.9796, 0.1354, -0.1486, -0.06567, 0.4179, 0.9061, 0.06567, 0.4179, 0.9061, 0.1274, 0.8443, 0.5205, -0.1275, 0.8442, 0.5207, 0.09469, -0.07413, 0.9927, 0.2978, -0.2147, 0.9302, 0.3485, -0.04012, 0.9364, 0.3752, 0.07585, 0.9238, 0.104, 0.02832, 0.9942, 0.08631, -0.1503, 0.9849, 0.01096, -0.01189, 0.9999, -0.01157, -0.01265, 0.9999, -0.1504, -0.08745, 0.9848, -0.07428, -0.1008, 0.9921, 0.03268, -0.1204, 0.9922, -0.8299, 0.5388, -0.1444, -0.7007, 0.4539, -0.5504, -0.7202, 0.2829, -0.6335, -0.9219, 0.3588, -0.1462, -0.06369, -0.2234, 0.9727, -0.1787, -0.3234, 0.9292, -0.3234, -0.1785, 0.9293, -0.1838, -0.1044, 0.9774, -0.03107, 0.002419, 0.9995, -0.3174, 0.1848, 0.9301, -0.4008, 0.0419, 0.9152, -0.4003, -0.04249, 0.9154, -0.3177, -0.1829, 0.9304, -0.03124, -0.002106, 0.9995, 0.0003561, -8.545e-05, 1.0, 3.155e-05, 0.0, 1.0, -0.04413, 0.04786, 0.9979, -0.1138, 0.002488, 0.9935, -0.1138, 0.002488, 0.9935, -0.04409, -0.04698, 0.9979, -0.1838, -0.1044, 0.9774, -0.2622, 1.928e-05, 0.965, -0.2622, 0.0001467, 0.965, -0.1833, 0.1045, 0.9775, 0.06567, -0.4179, 0.9061, 0.1275, -0.8442, 0.5207, 0.3035, -0.7704, 0.5607, 0.4586, -0.6952, 0.5535, 0.2562, -0.3693, 0.8933, 0.0002667, 0.241, 0.9705, 0.0004486, 0.2412, 0.9705, -0.06257, 0.2236, 0.9727, -0.1784, 0.3233, 0.9293, -0.05793, 0.3975, 0.9158, 0.05843, 0.3979, 0.9156, 0.1789, 0.3229, 0.9294, 0.0632, 0.2227, 0.9728, 0.03934, 0.05226, 0.9979, 0.1706, 0.1038, 0.9799, 0.2423, -0.001185, 0.9702, 0.2419, -0.001467, 0.9703, 0.2236, -0.06355, 0.9726, 0.1038, -0.1709, 0.9798, 0.05159, -0.04481, 0.9977, 0.09461, -0.002944, 0.9955, 0.09461, -0.002901, 0.9955, 0.09414, -0.002944, 0.9956, 0.0632, 0.2227, 0.9728, 0.1789, 0.3229, 0.9294, 0.3233, 0.1784, 0.9293, 0.1706, 0.1038, 0.9799, -0.00208, -0.006929, 1.0, 0.1586, -0.3208, 0.9338, 0.05469, -0.4139, 0.9087, -0.06277, -0.4222, 0.9043, -0.1617, -0.3256, 0.9316, 0.002424, -0.003212, 1.0, 0.0002635, -0.07292, 0.9973, 0.0001581, -0.07484, 0.9972, 0.2423, -0.001185, 0.9702, 0.1706, 0.1038, 0.9799, 0.3233, 0.1784, 0.9293, 0.3979, 0.05815, 0.9156, 0.3982, -0.05831, 0.9155, 0.3236, -0.1788, 0.9291, 0.2236, -0.06355, 0.9726, 0.2419, -0.001467, 0.9703, -0.06257, 0.2236, 0.9727, -0.1833, 0.1045, 0.9775, -0.3237, 0.1785, 0.9292, -0.1784, 0.3233, 0.9293, -0.0008101, -0.2413, 0.9705, 0.1038, -0.1709, 0.9798, 0.1786, -0.3235, 0.9292, 0.05804, -0.3979, 0.9156, -0.05852, -0.398, 0.9155, -0.1787, -0.3234, 0.9292, -0.06369, -0.2234, 0.9727, -0.001089, -0.2414, 0.9704, 0.05159, -0.04481, 0.9977, 0.1038, -0.1709, 0.9798, -0.0008101, -0.2413, 0.9705, -0.001089, -0.2414, 0.9704, -0.06369, -0.2234, 0.9727, -0.1838, -0.1044, 0.9774, -0.04409, -0.04698, 0.9979, -0.004451, -0.09944, 0.995, -0.003708, -0.09921, 0.9951, -0.004088, -0.09922, 0.9951, -0.07428, -0.1008, 0.9921, -0.2202, -0.3049, 0.9266, -0.04575, -0.3483, 0.9363, 0.08283, -0.3812, 0.9208, 0.03268, -0.1204, 0.9922, -0.102, -0.07537, 0.9919, -0.07626, -0.1011, 0.9919, 0.07489, -0.09927, 0.9922, -0.04413, 0.04786, 0.9979, -0.00269, 0.09493, 0.9955, -0.002943, 0.09464, 0.9955, -0.002874, 0.09499, 0.9955, -0.003149, 0.09501, 0.9955, 0.03934, 0.05226, 0.9979, 0.09414, -0.002944, 0.9956, 0.09461, -0.002901, 0.9955, 0.09461, -0.002944, 0.9955, 0.05159, -0.04481, 0.9977, -0.004088, -0.09922, 0.9951, -0.003708, -0.09921, 0.9951, -0.004451, -0.09944, 0.995, -0.04409, -0.04698, 0.9979, 0.001431, 0.0003162, 1.0, 0.001089, 0.0006627, 1.0, 0.001118, 0.0005218, 1.0, -0.1001, 0.07377, 0.9922, -0.1833, 0.1045, 0.9775, -0.2622, 0.0001467, 0.965, -0.2622, 1.928e-05, 0.965, -0.1838, -0.1044, 0.9774, -0.3234, -0.1785, 0.9293, -0.3978, -0.05826, 0.9156, -0.3977, 0.05873, 0.9156, -0.3237, 0.1785, 0.9292, -0.1617, -0.3256, 0.9316, -0.2202, -0.3049, 0.9266, -0.3571, -0.2102, 0.9101, -0.2934, -0.1583, 0.9428, -0.1787, -0.3234, 0.9292, -0.05852, -0.398, 0.9155, -0.04237, -0.3782, 0.9248, -0.1845, -0.3072, 0.9336, -0.2459, 0.04603, -0.9682, -0.2458, -0.04617, -0.9682, -0.5221, -0.08371, -0.8488, -0.522, 0.08374, -0.8488, 0.3331, 0.1972, 0.922, 0.2057, 0.2971, 0.9324, 0.05506, 0.09429, 0.994, 0.1188, 0.07407, 0.9902, 0.104, 0.02832, 0.9942, 0.3752, 0.07585, 0.9238, -0.1006, 0.07419, 0.9922, -0.1204, -0.03263, 0.9922, -0.1504, -0.08745, 0.9848, -0.01157, -0.01265, 0.9999, -0.01309, 0.01564, 0.9998, -0.08718, 0.153, 0.9844, -0.08445, 0.3814, 0.9206, -0.2111, 0.3575, 0.9097, -0.3047, 0.2199, 0.9267, -0.1006, 0.07419, 0.9922, -0.08718, 0.153, 0.9844, -0.03398, 0.1251, 0.9916, 0.04271, -0.3784, 0.9247, 0.1851, -0.3071, 0.9335, 0.001931, 0.003003, 1.0, -0.0006934, 0.07381, 0.9973, 0.0002012, 0.07374, 0.9973, -0.002424, 0.006835, 1.0, -0.1845, -0.3072, 0.9336, -0.04237, -0.3782, 0.9248, -0.3819, -0.08279, 0.9205, -0.3571, -0.2102, 0.9101, -0.2202, -0.3049, 0.9266, -0.07428, -0.1008, 0.9921, -0.1504, -0.08745, 0.9848, -0.1204, -0.03263, 0.9922, 0.7002, 0.6999, 0.1411, 0.8303, 0.5393, 0.1403, 0.8298, 0.539, -0.1445, 0.6993, 0.7, -0.145, 0.001931, 0.003003, 1.0, -0.1578, 0.3199, 0.9342, -0.05503, 0.4142, 0.9085, 0.06273, 0.4222, 0.9043, 0.1617, 0.3256, 0.9316, -0.002424, 0.006835, 1.0, 0.0002012, 0.07374, 0.9973, -0.0006934, 0.07381, 0.9973, -0.1006, 0.07419, 0.9922, -0.3047, 0.2199, 0.9267, -0.348, 0.04505, 0.9364, -0.3819, -0.08279, 0.9205, -0.1204, -0.03263, 0.9922, 0.04213, 0.3786, 0.9246, 0.05843, 0.3979, 0.9156, -0.05793, 0.3975, 0.9158, -0.04262, 0.3784, 0.9247, -0.7007, 0.4539, -0.5504, -0.4191, 0.2654, -0.8683, -0.522, 0.08374, -0.8488, -0.8228, 0.1142, -0.5567, -0.7202, 0.2829, -0.6335, -0.04575, -0.3483, 0.9363, -0.2202, -0.3049, 0.9266, -0.1617, -0.3256, 0.9316, -0.06277, -0.4222, 0.9043, -0.09875, -0.5063, 0.8567, -0.09874, -0.5065, 0.8566, -0.3177, -0.1829, 0.9304, -0.1845, -0.3072, 0.9336, -0.002424, 0.006835, 1.0, -0.03124, -0.002106, 0.9995, -0.3234, -0.1785, 0.9293, -0.1787, -0.3234, 0.9292, -0.1845, -0.3072, 0.9336, -0.3177, -0.1829, 0.9304, 0.3979, 0.05815, 0.9156, 0.3233, 0.1784, 0.9293, 0.3185, 0.1839, 0.9299, 0.4002, 0.0424, 0.9154, -0.3978, -0.05826, 0.9156, -0.3234, -0.1785, 0.9293, -0.3177, -0.1829, 0.9304, -0.4003, -0.04249, 0.9154, -0.1808, 0.109, -0.9774, -0.4191, 0.2654, -0.8683, -0.4028, 0.4028, -0.8219, -0.265, 0.4188, -0.8686, -0.1056, 0.183, -0.9774, 0.05469, -0.4139, 0.9087, 0.08283, -0.3812, 0.9208, -0.04575, -0.3483, 0.9363, -0.09874, -0.5065, 0.8566, -0.09875, -0.5063, 0.8567, -0.06277, -0.4222, 0.9043, 0.3175, -0.1834, 0.9304, 0.03107, -0.002419, 0.9995, 0.001931, 0.003003, 1.0, 0.1851, -0.3071, 0.9335, -0.8228, 0.1142, -0.5567, -0.522, 0.08374, -0.8488, -0.5221, -0.08371, -0.8488, -0.8226, -0.1144, -0.557, 0.1617, 0.3256, 0.9316, 0.2057, 0.2971, 0.9324, 0.3331, 0.1972, 0.922, 0.2926, 0.1589, 0.9429, -0.8301, -0.5386, -0.1445, -0.8303, -0.5393, 0.1403, -0.9228, -0.3593, 0.1394, -0.9219, -0.3587, -0.1463, 0.09469, -0.07413, 0.9927, 0.104, 0.02832, 0.9942, 0.1188, 0.07407, 0.9902, 0.0108, 0.01631, 0.9998, 0.01096, -0.01189, 0.9999, 0.08631, -0.1503, 0.9849, 0.005542, -0.004539, -1.0, -0.008012, -0.004592, -1.0, -0.008124, 0.006041, -0.9999, 0.006024, 0.005621, -1.0, -0.08445, 0.3814, 0.9206, 0.04573, 0.3483, 0.9363, 0.09897, 0.5063, 0.8566, 0.09875, 0.5063, 0.8567, 0.06273, 0.4222, 0.9043, -0.05503, 0.4142, 0.9085, 0.1845, 0.3072, 0.9336, 0.002424, -0.003212, 1.0, 0.03145, 0.002797, 0.9995, 0.3185, 0.1839, 0.9299, 0.05843, 0.3979, 0.9156, 0.04213, 0.3786, 0.9246, 0.1845, 0.3072, 0.9336, 0.1789, 0.3229, 0.9294, 0.03107, -0.002419, 0.9995, 0.3175, -0.1834, 0.9304, 0.4005, -0.04178, 0.9153, 0.4002, 0.0424, 0.9154, 0.3185, 0.1839, 0.9299, 0.03145, 0.002797, 0.9995, -0.0004535, -0.0003163, 1.0, -3.155e-05, 0.0, 1.0, 0.05804, -0.3979, 0.9156, 0.1786, -0.3235, 0.9292, 0.1851, -0.3071, 0.9335, 0.04271, -0.3784, 0.9247, 0.3982, -0.05831, 0.9155, 0.3979, 0.05815, 0.9156, 0.4002, 0.0424, 0.9154, 0.4005, -0.04178, 0.9153, -0.1837, 0.3085, 0.9333, -0.00208, -0.006929, 1.0, 0.0001581, -0.07484, 0.9972, 0.0002635, -0.07292, 0.9973, 0.002424, -0.003212, 1.0, 0.1845, 0.3072, 0.9336, 0.04213, 0.3786, 0.9246, -0.04262, 0.3784, 0.9247, -0.3977, 0.05873, 0.9156, -0.4008, 0.0419, 0.9152, -0.3174, 0.1848, 0.9301, -0.3237, 0.1785, 0.9292, 0.1786, -0.3235, 0.9292, 0.3236, -0.1788, 0.9291, 0.3175, -0.1834, 0.9304, 0.1851, -0.3071, 0.9335, 0.3236, -0.1788, 0.9291, 0.3982, -0.05831, 0.9155, 0.4005, -0.04178, 0.9153, 0.3175, -0.1834, 0.9304, -0.01309, 0.01564, 0.9998, -0.01157, -0.01265, 0.9999, 0.01096, -0.01189, 0.9999, 0.0108, 0.01631, 0.9998, 0.002424, -0.003212, 1.0, -0.1617, -0.3256, 0.9316, -0.2934, -0.1583, 0.9428, 0.03145, 0.002797, 0.9995, -0.008012, -0.004592, -1.0, 0.005542, -0.004539, -1.0, 0.1793, -0.108, -0.9779, 0.1055, -0.1814, -0.9777, 0.04633, -0.2408, -0.9695, -0.04663, -0.2407, -0.9695, -0.1056, -0.1816, -0.9777, -0.1809, -0.108, -0.9776, -0.7202, -0.2829, -0.6335, -0.9219, -0.3587, -0.1463, -0.9796, -0.1354, -0.1486, -0.8226, -0.1144, -0.557, 0.3485, -0.04012, 0.9364, 0.3777, -0.05532, 0.9243, 0.3789, 0.05525, 0.9238, 0.3752, 0.07585, 0.9238, -0.00208, -0.006929, 1.0, -0.03107, 0.002419, 0.9995, 0.2937, -0.1584, 0.9427, 0.1586, -0.3208, 0.9338, -0.2968, 0.1626, 0.941, -0.3047, 0.2199, 0.9267, -0.2111, 0.3575, 0.9097, -0.1578, 0.3199, 0.9342, -0.1357, 0.9809, 0.1393, 0.1357, 0.9809, 0.1393, 0.1354, 0.9796, -0.1486, -0.1354, 0.9796, -0.1486, -0.3977, 0.05873, 0.9156, -0.3978, -0.05826, 0.9156, -0.4003, -0.04249, 0.9154, -0.4008, 0.0419, 0.9152, 0.03145, 0.002797, 0.9995, -0.2934, -0.1583, 0.9428, -0.3714, -0.05538, 0.9268, -0.3787, 0.06341, 0.9233, -0.2968, 0.1626, 0.941, 0.03107, -0.002419, 0.9995, -3.155e-05, 0.0, 1.0, -0.0004535, -0.0003163, 1.0, -0.1354, -0.9796, -0.1486, -0.1357, -0.9809, 0.1393, -0.3593, -0.9227, 0.1395, -0.3589, -0.9219, -0.1461, 0.2115, -0.3568, 0.9099, 0.2978, -0.2147, 0.9302, 0.09469, -0.07413, 0.9927, 0.08631, -0.1503, 0.9849, 0.03268, -0.1204, 0.9922, 0.08283, -0.3812, 0.9208, 0.3485, -0.04012, 0.9364, 0.2978, -0.2147, 0.9302, 0.2937, -0.1584, 0.9427, 0.3777, -0.05532, 0.9243, -0.08445, 0.3814, 0.9206, -0.05503, 0.4142, 0.9085, -0.1578, 0.3199, 0.9342, -0.2111, 0.3575, 0.9097, -0.03124, -0.002106, 0.9995, 0.2926, 0.1589, 0.9429, 0.3789, 0.05525, 0.9238, 0.3777, -0.05532, 0.9243, 0.2937, -0.1584, 0.9427, -0.03107, 0.002419, 0.9995, 3.155e-05, 0.0, 1.0, 0.0003561, -8.545e-05, 1.0, 0.03107, -0.002419, 0.9995, -0.2968, 0.1626, 0.941, -0.1578, 0.3199, 0.9342, 0.001931, 0.003003, 1.0, 0.1586, -0.3208, 0.9338, 0.2937, -0.1584, 0.9427, 0.2978, -0.2147, 0.9302, 0.2115, -0.3568, 0.9099, 0.04573, 0.3483, 0.9363, 0.2057, 0.2971, 0.9324, 0.1617, 0.3256, 0.9316, 0.06273, 0.4222, 0.9043, 0.09875, 0.5063, 0.8567, 0.09897, 0.5063, 0.8566, -0.3819, -0.08279, 0.9205, -0.3714, -0.05538, 0.9268, -0.2934, -0.1583, 0.9428, -0.3571, -0.2102, 0.9101, 0.3331, 0.1972, 0.922, 0.3752, 0.07585, 0.9238, 0.3789, 0.05525, 0.9238, 0.2926, 0.1589, 0.9429, 0.05804, -0.3979, 0.9156, 0.04271, -0.3784, 0.9247, -0.04237, -0.3782, 0.9248, -0.05852, -0.398, 0.9155, 0.3593, -0.9228, 0.1394, 0.1357, -0.9809, 0.1393, 0.1354, -0.9796, -0.1486, 0.3587, -0.9219, -0.1463, 0.6993, 0.7, -0.145, 0.5388, 0.8299, -0.1444, 0.5393, 0.8303, 0.1403, 0.7002, 0.6999, 0.1411, -0.7002, -0.6999, 0.1411, -0.6996, -0.6996, -0.1454, -0.5388, -0.8299, -0.1444, -0.5393, -0.8303, 0.1403, 0.8303, -0.5393, 0.1403, 0.8299, -0.5388, -0.1447, 0.9219, -0.3587, -0.1463, 0.9228, -0.3593, 0.1394, -0.1357, 0.9809, 0.1393, -0.1354, 0.9796, -0.1486, -0.3587, 0.922, -0.146, -0.3593, 0.9228, 0.1394, -0.9796, 0.1354, -0.1486, -0.9809, 0.1357, 0.1393, -0.9228, 0.3593, 0.1394, -0.9219, 0.3588, -0.1462, 0.8298, 0.539, -0.1445, 0.8303, 0.5393, 0.1403, 0.9228, 0.3593, 0.1394, 0.9219, 0.3587, -0.1463, -0.1837, 0.3085, 0.9333, -0.3174, 0.1848, 0.9301, -0.03107, 0.002419, 0.9995, -0.00208, -0.006929, 1.0, -0.6999, 0.7002, 0.1411, -0.6995, 0.6996, -0.1455, -0.8299, 0.5388, -0.1444, -0.8303, 0.5393, 0.1403, -0.6995, 0.6996, -0.1455, -0.6999, 0.7002, 0.1411, -0.5392, 0.8304, 0.1402, -0.539, 0.8299, -0.1444, -0.5392, 0.8304, 0.1402, -0.3593, 0.9228, 0.1394, -0.3587, 0.922, -0.146, -0.539, 0.8299, -0.1444, 0.9796, -0.1354, -0.1486, 0.9809, -0.1357, 0.1393, 0.9228, -0.3593, 0.1394, 0.9219, -0.3587, -0.1463, 0.1354, 0.9796, -0.1486, 0.1357, 0.9809, 0.1393, 0.3596, 0.9226, 0.1396, 0.3589, 0.9219, -0.1461, 0.5387, -0.83, -0.1447, 0.5391, -0.8305, 0.1402, 0.3593, -0.9228, 0.1394, 0.3587, -0.9219, -0.1463, -0.6996, -0.6996, -0.1454, -0.7002, -0.6999, 0.1411, -0.8303, -0.5393, 0.1403, -0.8301, -0.5386, -0.1445, 0.5393, 0.8303, 0.1403, 0.5388, 0.8299, -0.1444, 0.3589, 0.9219, -0.1461, 0.3596, 0.9226, 0.1396, 0.9809, 0.1358, 0.1391, 0.9796, 0.1354, -0.1486, 0.9219, 0.3587, -0.1463, 0.9228, 0.3593, 0.1394, -0.9796, -0.1354, -0.1486, -0.9809, -0.1357, 0.1393, -0.9809, 0.1357, 0.1393, -0.9796, 0.1354, -0.1486, -0.03124, -0.002106, 0.9995, -0.002424, 0.006835, 1.0, 0.1617, 0.3256, 0.9316, 0.2926, 0.1589, 0.9429, -0.03398, 0.1251, 0.9916, -0.08718, 0.153, 0.9844, -0.01309, 0.01564, 0.9998, 0.0108, 0.01631, 0.9998, 0.1188, 0.07407, 0.9902, 0.05506, 0.09429, 0.994, -0.5393, -0.8303, 0.1403, -0.5388, -0.8299, -0.1444, -0.3589, -0.9219, -0.1461, -0.3593, -0.9227, 0.1395, 0.6996, -0.6996, -0.1454, 0.8299, -0.5388, -0.1447, 0.8303, -0.5393, 0.1403, 0.7, -0.7001, 0.141, 0.6996, -0.6996, -0.1454, 0.7, -0.7001, 0.141, 0.5391, -0.8305, 0.1402, 0.5387, -0.83, -0.1447, 0.07709, 0.1016, 0.9918, -0.07079, 0.1017, 0.9923, -0.1001, 0.07377, 0.9922, 0.001118, 0.0005218, 1.0, 0.001089, 0.0006627, 1.0, 0.001431, 0.0003162, 1.0, -0.04409, -0.04698, 0.9979, -0.1138, 0.002488, 0.9935, -0.1138, 0.002488, 0.9935, -0.04413, 0.04786, 0.9979, 0.07489, -0.09927, 0.9922, 0.1029, -0.07211, 0.9921, 0.1028, 0.07587, 0.9918, -0.3692, 0.2565, 0.8932, -0.4179, 0.06567, 0.9061, -0.4179, -0.06567, 0.9061, -0.3691, -0.2565, 0.8933, -0.102, -0.07537, 0.9919, -0.1001, 0.07377, 0.9922, -0.008124, 0.006041, -0.9999, -0.1808, 0.109, -0.9774, -0.1056, 0.183, -0.9774, -0.04658, 0.2423, -0.9691, 0.04606, 0.2424, -0.9691, 0.1086, 0.1794, -0.9778, 0.006024, 0.005621, -1.0, -0.1809, -0.108, -0.9776, -0.1056, -0.1816, -0.9777, -0.2653, -0.4191, -0.8683, -0.4028, -0.4028, -0.8219, -0.4188, -0.265, -0.8686, 0.6255, -0.6255, -0.4664, 0.6996, -0.6996, -0.1454, 0.5387, -0.83, -0.1447, 0.4543, -0.701, -0.5497, 0.7703, -0.3034, 0.5609, 0.6954, -0.4583, 0.5535, 0.8303, -0.5393, 0.1403, 0.9228, -0.3593, 0.1394, 0.4028, -0.4028, -0.8219, 0.6255, -0.6255, -0.4664, 0.4543, -0.701, -0.5497, 0.2655, -0.4188, -0.8684, -0.3714, -0.05538, 0.9268, -0.3819, -0.08279, 0.9205, -0.348, 0.04505, 0.9364, -0.5065, 0.09833, 0.8566, -0.5063, 0.09875, 0.8567, -0.3787, 0.06341, 0.9233, -0.2829, 0.7202, -0.6335, -0.3587, 0.922, -0.146, -0.1354, 0.9796, -0.1486, -0.1144, 0.8229, -0.5565, -0.4545, -0.7005, -0.5502, -0.2653, -0.4191, -0.8683, -0.08308, -0.5214, -0.8493, -0.1143, -0.8227, -0.5569, -0.2829, -0.7202, -0.6335, -0.7202, 0.2829, -0.6335, -0.8228, 0.1142, -0.5567, -0.9796, 0.1354, -0.1486, -0.9219, 0.3588, -0.1462, 0.3587, -0.9219, -0.1463, 0.2829, -0.7202, -0.6335, 0.4543, -0.701, -0.5497, 0.5387, -0.83, -0.1447, -0.083, 0.5217, -0.8491, -0.265, 0.4188, -0.8686, -0.454, 0.7006, -0.5505, -0.2829, 0.7202, -0.6335, -0.1144, 0.8229, -0.5565, 0.6996, -0.6996, -0.1454, 0.6255, -0.6255, -0.4664, 0.7008, -0.4544, -0.55, 0.8299, -0.5388, -0.1447, 0.6255, -0.6255, -0.4664, 0.4028, -0.4028, -0.8219, 0.4189, -0.2659, -0.8682, 0.7008, -0.4544, -0.55, -0.008012, -0.004592, -1.0, -0.1809, -0.108, -0.9776, -0.2458, -0.04617, -0.9682, -0.2459, 0.04603, -0.9682, -0.1808, 0.109, -0.9774, -0.008124, 0.006041, -0.9999, -0.4191, 0.2654, -0.8683, -0.1808, 0.109, -0.9774, -0.2459, 0.04603, -0.9682, -0.522, 0.08374, -0.8488, 0.04633, -0.2408, -0.9695, 0.08339, -0.522, -0.8489, -0.08308, -0.5214, -0.8493, -0.04663, -0.2407, -0.9695, 0.7202, -0.2829, -0.6335, 0.8231, -0.1142, -0.5563, 0.9796, -0.1354, -0.1486, 0.9219, -0.3587, -0.1463, -0.9796, 0.1354, -0.1486, -0.8228, 0.1142, -0.5567, -0.8226, -0.1144, -0.557, -0.9796, -0.1354, -0.1486, 0.08339, -0.522, -0.8489, 0.2655, -0.4188, -0.8684, 0.4543, -0.701, -0.5497, 0.2829, -0.7202, -0.6335, 0.1145, -0.8227, -0.5568, 0.1145, -0.8227, -0.5568, -0.1143, -0.8227, -0.5569, -0.08308, -0.5214, -0.8493, 0.08339, -0.522, -0.8489, 0.006024, 0.005621, -1.0, 0.1086, 0.1794, -0.9778, 0.183, 0.1056, -0.9774, 0.2423, 0.0466, -0.9691, 0.2423, -0.04618, -0.9691, 0.1793, -0.108, -0.9779, 0.005542, -0.004539, -1.0, 0.6255, 0.6255, -0.4664, 0.6993, 0.7, -0.145, 0.8298, 0.539, -0.1445, 0.7013, 0.4543, -0.5494, -0.9219, -0.3587, -0.1463, -0.7202, -0.2829, -0.6335, -0.7013, -0.4535, -0.5501, -0.8301, -0.5386, -0.1445, 0.4028, 0.4028, -0.8219, 0.6255, 0.6255, -0.4664, 0.7013, 0.4543, -0.5494, 0.4188, 0.2657, -0.8683, 0.2653, 0.4191, -0.8683, 0.1086, 0.1794, -0.9778, 0.04606, 0.2424, -0.9691, 0.08315, 0.5215, -0.8492, -0.2829, -0.7202, -0.6335, -0.1143, -0.8227, -0.5569, -0.1354, -0.9796, -0.1486, -0.3589, -0.9219, -0.1461, -0.3587, 0.922, -0.146, -0.2829, 0.7202, -0.6335, -0.454, 0.7006, -0.5505, -0.539, 0.8299, -0.1444, 0.6993, 0.7, -0.145, 0.6255, 0.6255, -0.4664, 0.4536, 0.7013, -0.5499, 0.5388, 0.8299, -0.1444, 0.6255, 0.6255, -0.4664, 0.4028, 0.4028, -0.8219, 0.2653, 0.4191, -0.8683, 0.4536, 0.7013, -0.5499, -0.1354, -0.9796, -0.1486, -0.1143, -0.8227, -0.5569, 0.1145, -0.8227, -0.5568, 0.1354, -0.9796, -0.1486, -0.04658, 0.2423, -0.9691, -0.1056, 0.183, -0.9774, -0.265, 0.4188, -0.8686, -0.083, 0.5217, -0.8491, 0.2562, -0.3693, 0.8933, 0.3693, -0.2565, 0.8932, 0.1029, -0.07211, 0.9921, 0.07489, -0.09927, 0.9922, 0.1139, 0.8228, -0.5568, 0.1354, 0.9796, -0.1486, 0.3589, 0.9219, -0.1461, 0.2829, 0.7202, -0.6335, 0.4536, 0.7013, -0.5499, 0.2653, 0.4191, -0.8683, 0.08315, 0.5215, -0.8492, 0.1139, 0.8228, -0.5568, 0.2829, 0.7202, -0.6335, -0.1784, 0.3233, 0.9293, -0.3237, 0.1785, 0.9292, -0.3174, 0.1848, 0.9301, -0.1837, 0.3085, 0.9333, 0.1793, -0.108, -0.9779, 0.4189, -0.2659, -0.8682, 0.4028, -0.4028, -0.8219, 0.2655, -0.4188, -0.8684, 0.1055, -0.1814, -0.9777, -0.6255, 0.6255, -0.4664, -0.6995, 0.6996, -0.1455, -0.539, 0.8299, -0.1444, -0.454, 0.7006, -0.5505, -0.5388, -0.8299, -0.1444, -0.4545, -0.7005, -0.5502, -0.2829, -0.7202, -0.6335, -0.3589, -0.9219, -0.1461, -0.4028, 0.4028, -0.8219, -0.6255, 0.6255, -0.4664, -0.454, 0.7006, -0.5505, -0.265, 0.4188, -0.8686, 0.4189, -0.2659, -0.8682, 0.1793, -0.108, -0.9779, 0.2423, -0.04618, -0.9691, 0.5212, -0.08377, -0.8493, 0.1354, -0.9796, -0.1486, 0.1145, -0.8227, -0.5568, 0.2829, -0.7202, -0.6335, 0.3587, -0.9219, -0.1463, 0.9219, 0.3587, -0.1463, 0.7202, 0.2829, -0.6335, 0.7013, 0.4543, -0.5494, 0.8298, 0.539, -0.1445, 0.5213, 0.08349, -0.8493, 0.4188, 0.2657, -0.8683, 0.7013, 0.4543, -0.5494, 0.7202, 0.2829, -0.6335, 0.8228, 0.1142, -0.5567, -0.6995, 0.6996, -0.1455, -0.6255, 0.6255, -0.4664, -0.7007, 0.4539, -0.5504, -0.8299, 0.5388, -0.1444, -0.6255, 0.6255, -0.4664, -0.4028, 0.4028, -0.8219, -0.4191, 0.2654, -0.8683, -0.7007, 0.4539, -0.5504, -0.1354, 0.9796, -0.1486, 0.1354, 0.9796, -0.1486, 0.1139, 0.8228, -0.5568, -0.1144, 0.8229, -0.5565, 0.8231, -0.1142, -0.5563, 0.5212, -0.08377, -0.8493, 0.5213, 0.08349, -0.8493, 0.8228, 0.1142, -0.5567, 0.2423, 0.0466, -0.9691, 0.5213, 0.08349, -0.8493, 0.5212, -0.08377, -0.8493, 0.2423, -0.04618, -0.9691, -0.2458, -0.04617, -0.9682, -0.1809, -0.108, -0.9776, -0.4188, -0.265, -0.8686, -0.5221, -0.08371, -0.8488, 0.04633, -0.2408, -0.9695, 0.1055, -0.1814, -0.9777, 0.2655, -0.4188, -0.8684, 0.08339, -0.522, -0.8489, 0.7202, 0.2829, -0.6335, 0.9219, 0.3587, -0.1463, 0.9796, 0.1354, -0.1486, 0.8228, 0.1142, -0.5567, -0.5221, -0.08371, -0.8488, -0.4188, -0.265, -0.8686, -0.7013, -0.4535, -0.5501, -0.7202, -0.2829, -0.6335, -0.8226, -0.1144, -0.557, 0.1086, 0.1794, -0.9778, 0.2653, 0.4191, -0.8683, 0.4028, 0.4028, -0.8219, 0.4188, 0.2657, -0.8683, 0.183, 0.1056, -0.9774, -0.6255, -0.6255, -0.4664, -0.6996, -0.6996, -0.1454, -0.8301, -0.5386, -0.1445, -0.7013, -0.4535, -0.5501, 0.5388, 0.8299, -0.1444, 0.4536, 0.7013, -0.5499, 0.2829, 0.7202, -0.6335, 0.3589, 0.9219, -0.1461, -0.4028, -0.4028, -0.8219, -0.6255, -0.6255, -0.4664, -0.7013, -0.4535, -0.5501, -0.4188, -0.265, -0.8686, 0.183, 0.1056, -0.9774, 0.4188, 0.2657, -0.8683, 0.5213, 0.08349, -0.8493, 0.2423, 0.0466, -0.9691, 0.3035, -0.7704, 0.5607, 0.1275, -0.8442, 0.5207, 0.1357, -0.9809, 0.1393, 0.3593, -0.9228, 0.1394, 0.8299, -0.5388, -0.1447, 0.7008, -0.4544, -0.55, 0.7202, -0.2829, -0.6335, 0.9219, -0.3587, -0.1463, -0.3692, 0.2565, 0.8932, -0.2561, 0.3693, 0.8933, -0.4586, 0.6952, 0.5535, -0.5966, 0.5971, 0.5362, -0.6953, 0.4588, 0.5532, -0.6996, -0.6996, -0.1454, -0.6255, -0.6255, -0.4664, -0.4545, -0.7005, -0.5502, -0.5388, -0.8299, -0.1444, -0.6255, -0.6255, -0.4664, -0.4028, -0.4028, -0.8219, -0.2653, -0.4191, -0.8683, -0.4545, -0.7005, -0.5502, -0.04658, 0.2423, -0.9691, -0.083, 0.5217, -0.8491, 0.08315, 0.5215, -0.8492, 0.04606, 0.2424, -0.9691, -0.8442, 0.1275, 0.5207, -0.9809, 0.1357, 0.1393, -0.9809, -0.1357, 0.1393, -0.8442, -0.1275, 0.5207, -0.1144, 0.8229, -0.5565, 0.1139, 0.8228, -0.5568, 0.08315, 0.5215, -0.8492, -0.083, 0.5217, -0.8491])] * 3)])

# ---- objects
ob_chopping_board1 = bpy.data.objects.new('chopping_board1', me_10330_wooden_cutting_board_v1)

# ---- transforms, parenting, visibility, modifiers, constraints
ob_chopping_board1.location = (0.0, 0.0, 0.0)
ob_chopping_board1.lineart.crease_threshold = 0.0

# ---- collection membership
col_collection_1.objects.link(ob_chopping_board1)

# ---- scene / render settings (as saved in the file)
scene.frame_start = 1; scene.frame_end = 250; scene.frame_set(1)
scene.render.engine = 'CYCLES'
scene.render.resolution_percentage = 50
scene.render.dither_intensity = 0.0
scene.cycles.use_denoising = False
scene.cycles.samples = 128
scene.cycles.sampling_pattern = 'TABULATED_SOBOL'
scene.cycles.use_adaptive_sampling = False
scene.cycles.use_light_tree = False
scene.cycles.blur_glossy = 0.0
scene.cycles.sample_clamp_indirect = 0.0
scene.view_settings.view_transform = 'Standard'
bpy.context.view_layer.update()

# ---- added for rendering (the .blend has no active camera and no usable light): camera, sun
cam_auto = bpy.data.cameras.new('AutoCamera')
cam_auto.lens = 50.0
cam_auto.sensor_width = 36.0
cam_auto.clip_end = 1000.0
ob_auto_camera = bpy.data.objects.new('AutoCamera', cam_auto)
scene.collection.objects.link(ob_auto_camera)
ob_auto_camera.location = (0.39172, -0.470064, 0.324018)
ob_auto_camera.rotation_euler = (1.09748, -7.21219e-08, 0.694738)
scene.camera = ob_auto_camera
light_auto_sun = bpy.data.lights.new('AutoSun', 'SUN')
light_auto_sun.energy = 3.0
light_auto_sun.angle = 0.0523599
ob_auto_sun = bpy.data.objects.new('AutoSun', light_auto_sun)
scene.collection.objects.link(ob_auto_sun)
ob_auto_sun.rotation_euler = (0.872665, 0.174533, 0.523599)
bpy.context.view_layer.update()
